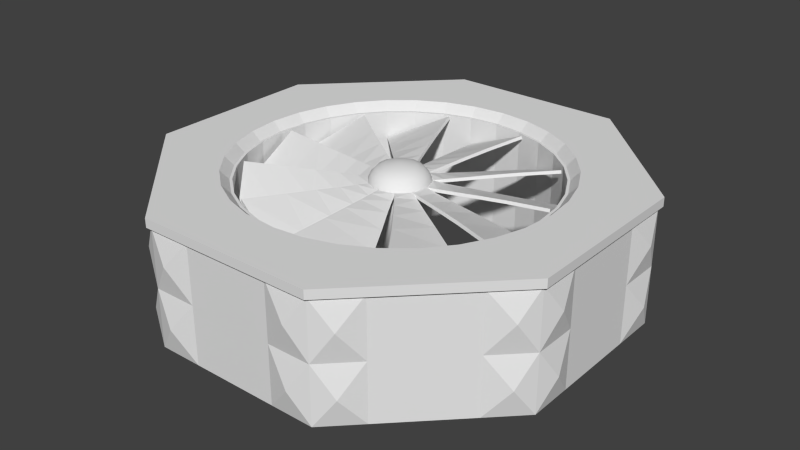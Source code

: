 # Source: BigFanThing.blend  (saved by Blender 2.75.0; exported with 4.5.12 LTS)
import bpy
from mathutils import Matrix  # noqa: F401  (used for matrix-valued properties, if any)

bpy.ops.wm.read_factory_settings(use_empty=True)
scene = bpy.context.scene
scene.name = 'Scene'

# ---- collections
col_collection_2 = bpy.data.collections.new('Collection 2'); scene.collection.children.link(col_collection_2)

# ---- world
world_world = bpy.data.worlds.new('World'); scene.world = world_world
world_world.color = (0.05088, 0.05088, 0.05088)
world_world.use_sun_shadow = False
world_world.sun_shadow_jitter_overblur = 0.0
world_world.cycles.sampling_method = 'MANUAL'
world_world.cycles.sample_map_resolution = 256

# ---- meshes
me_cylinder_014 = bpy.data.meshes.new('Cylinder.014')
me_cylinder_014.from_pydata([(0.2417, -0.9704, 0.4056), (0.857, -0.5152, 0.4056), (0.5946, -0.804, 0.302), (0.2417, -0.9704, 0.302), (0.9704, 0.2417, -1.5), (0.989, -0.148, -1.5), (0.989, -0.148, 0.4056), (0.857, -0.5152, -1.5), (0.5946, -0.804, -1.5), (0.5946, -0.804, 0.4056), (0.2417, -0.9704, -1.5), (-0.148, -0.989, -1.5), (-0.148, -0.989, 0.4056), (-0.5152, -0.857, -1.5), (-0.804, -0.5946, -1.5), (-0.804, -0.5946, 0.4056), (-0.9704, -0.2417, -1.5), (-0.9704, -0.2417, 0.4056), (-0.989, 0.148, -1.5), (-0.857, 0.5152, 0.4056), (-0.857, 0.5152, -1.5), (-0.5946, 0.804, -1.5), (-0.5946, 0.804, 0.4056), (-0.2417, 0.9704, -1.5), (-0.2417, 0.9704, 0.4056), (0.148, 0.989, -1.5), (0.5152, 0.857, -1.5), (0.5152, 0.857, 0.4056), (0.804, 0.5946, -1.5), (0.8778, 0.2186, 0.6388), (0.8946, -0.1339, 0.6388), (0.7753, -0.4661, 0.6388), (0.5379, -0.7273, 0.6388), (0.2186, -0.8778, 0.6388), (-0.1339, -0.8946, 0.6388), (-0.4661, -0.7753, 0.6388), (-0.7273, -0.5379, 0.6388), (-0.8778, -0.2186, 0.6388), (-0.8946, 0.1339, 0.6388), (-0.7753, 0.4661, 0.6388), (-0.5379, 0.7273, 0.6388), (-0.2186, 0.8778, 0.6388), (0.1339, 0.8946, 0.6388), (0.4661, 0.7753, 0.6388), (0.7273, 0.5379, 0.6388), (0.73, 0.1818, 0.7998), (0.7441, -0.1114, 0.7998), (0.6448, -0.3876, 0.7998), (0.4474, -0.6049, 0.7998), (0.1818, -0.73, 0.7998), (-0.1114, -0.7441, 0.7998), (-0.3876, -0.6448, 0.7998), (-0.6049, -0.4474, 0.7998), (-0.73, -0.1818, 0.7998), (-0.7441, 0.1114, 0.7998), (-0.6448, 0.3876, 0.7998), (-0.4474, 0.6049, 0.7998), (-0.1818, 0.73, 0.7998), (0.1114, 0.7441, 0.7998), (0.3876, 0.6448, 0.7998), (0.6049, 0.4474, 0.7998), (0.4776, 0.119, 0.9211), (0.4868, -0.07287, 0.9211), (0.4219, -0.2536, 0.9211), (0.2927, -0.3957, 0.9211), (0.119, -0.4776, 0.9211), (-0.07287, -0.4868, 0.9211), (-0.2536, -0.4219, 0.9211), (-0.3957, -0.2927, 0.9211), (-0.4776, -0.119, 0.9211), (-0.4868, 0.07287, 0.9211), (-0.4219, 0.2536, 0.9211), (-0.2927, 0.3957, 0.9211), (-0.119, 0.4776, 0.9211), (0.07287, 0.4868, 0.9211), (0.2536, 0.4219, 0.9211), (0.3957, 0.2927, 0.9211), (3.359e-07, 9.92e-08, 0.9929), (0.804, 0.5946, 0.4056), (0.148, 0.989, 0.4056), (-0.989, 0.148, 0.4056), (-0.5152, -0.857, 0.4056), (0.9704, 0.2417, 0.4056), (0.9704, 0.2417, 0.302), (0.989, -0.148, 0.302), (0.857, -0.5152, 0.302), (-0.148, -0.989, 0.302), (-0.5152, -0.857, 0.302), (-0.804, -0.5946, 0.302), (-0.9704, -0.2417, 0.302), (-0.989, 0.148, 0.302), (-0.857, 0.5152, 0.302), (-0.5946, 0.804, 0.302), (-0.2417, 0.9704, 0.302), (0.148, 0.989, 0.302), (0.5152, 0.857, 0.302), (0.804, 0.5946, 0.302)], [], [(4, 5, 7, 8, 10, 11, 13, 14, 16, 18, 20, 21, 23, 25, 26, 28), (35, 34, 50, 51), (15, 81, 35, 36), (82, 78, 44, 29), (12, 0, 33, 34), (27, 79, 42, 43), (9, 1, 31, 32), (24, 22, 40, 41), (6, 82, 29, 30), (19, 80, 38, 39), (17, 15, 36, 37), (81, 12, 34, 35), (78, 27, 43, 44), (0, 9, 32, 33), (79, 24, 41, 42), (1, 6, 30, 31), (22, 19, 39, 40), (80, 17, 37, 38), (42, 41, 57, 58), (36, 35, 51, 52), (43, 42, 58, 59), (30, 29, 45, 46), (37, 36, 52, 53), (44, 43, 59, 60), (31, 30, 46, 47), (38, 37, 53, 54), (29, 44, 60, 45), (32, 31, 47, 48), (39, 38, 54, 55), (33, 32, 48, 49), (40, 39, 55, 56), (34, 33, 49, 50), (41, 40, 56, 57), (70, 69, 77), (46, 45, 61, 62), (53, 52, 68, 69), (60, 59, 75, 76), (47, 46, 62, 63), (54, 53, 69, 70), (45, 60, 76, 61), (48, 47, 63, 64), (55, 54, 70, 71), (49, 48, 64, 65), (56, 55, 71, 72), (50, 49, 65, 66), (57, 56, 72, 73), (51, 50, 66, 67), (58, 57, 73, 74), (52, 51, 67, 68), (59, 58, 74, 75), (61, 76, 77), (64, 63, 77), (71, 70, 77), (65, 64, 77), (72, 71, 77), (66, 65, 77), (73, 72, 77), (67, 66, 77), (74, 73, 77), (68, 67, 77), (75, 74, 77), (62, 61, 77), (69, 68, 77), (76, 75, 77), (63, 62, 77), (3, 0, 12, 86), (86, 12, 81, 87), (87, 81, 15, 88), (88, 15, 17, 89), (89, 17, 80, 90), (90, 80, 19, 91), (91, 19, 22, 92), (92, 22, 24, 93), (93, 24, 79, 94), (94, 79, 27, 95), (95, 27, 78, 96), (96, 78, 82, 83), (4, 83, 84, 5), (28, 96, 83, 4), (26, 95, 96, 28), (25, 94, 95, 26), (23, 93, 94, 25), (21, 92, 93, 23), (20, 91, 92, 21), (18, 90, 91, 20), (16, 89, 90, 18), (14, 88, 89, 16), (13, 87, 88, 14), (11, 86, 87, 13), (10, 3, 86, 11), (8, 2, 3, 10), (7, 85, 2, 8), (5, 84, 85, 7), (85, 84, 83, 82, 6, 1), (3, 2, 9, 0), (85, 1, 9, 2)])
me_cylinder_014.polygons.foreach_set('use_smooth', [True] * 96)
_uv = me_cylinder_014.uv_layers.new(name='UVMap')
_uv.uv.foreach_set('vector', [0.0, 0.2007, 0.02201, 0.1172, 0.07012, 0.04971, 0.137, 0.008556, 0.2125, 0.0, 0.285, 0.02534, 0.3437, 0.08072, 0.3794, 0.1577, 0.3869, 0.2446, 0.3648, 0.3281, 0.3167, 0.3956, 0.2498, 0.4367, 0.1744, 0.4453, 0.1018, 0.42, 0.04318, 0.3646, 0.007433, 0.2876, 0.6669, 0.7525, 0.6604, 0.7147, 0.6973, 0.7105, 0.7024, 0.7401, 0.9023, 0.4479, 0.9339, 0.4501, 0.9189, 0.4976, 0.8911, 0.4956, 0.1418, 0.8907, 0.1793, 0.8915, 0.1727, 0.9395, 0.1398, 0.9388, 0.5935, 0.0536, 0.5561, 0.05437, 0.5538, 0.006375, 0.5866, 0.005699, 0.3869, 0.9501, 0.4185, 0.9479, 0.4297, 0.9956, 0.4019, 0.9976, 0.4455, 0.05209, 0.4138, 0.0499, 0.4289, 0.002449, 0.4567, 0.004374, 0.5292, 0.9456, 0.5666, 0.9464, 0.5597, 0.9943, 0.5269, 0.9936, 0.06644, 0.8916, 0.1037, 0.8907, 0.1063, 0.9389, 0.07361, 0.9396, 0.6873, 0.4501, 0.719, 0.4479, 0.7302, 0.4956, 0.7024, 0.4976, 0.8297, 0.4456, 0.8671, 0.4464, 0.8602, 0.4943, 0.8274, 0.4936, 0.6604, 0.0499, 0.6287, 0.05209, 0.6175, 0.004374, 0.6453, 0.002449, 0.2146, 0.893, 0.2466, 0.8953, 0.2318, 0.9429, 0.2037, 0.9409, 0.518, 0.05437, 0.4807, 0.0536, 0.4876, 0.005699, 0.5204, 0.006375, 0.4537, 0.9464, 0.4911, 0.9456, 0.4934, 0.9936, 0.4606, 0.9943, 5.792e-08, 0.8956, 0.03142, 0.8933, 0.04286, 0.9411, 0.01528, 0.9431, 0.6018, 0.9479, 0.6335, 0.9501, 0.6184, 0.9976, 0.5906, 0.9956, 0.7542, 0.4464, 0.7916, 0.4456, 0.7939, 0.4936, 0.7611, 0.4943, 1.0, 0.7147, 0.9935, 0.7525, 0.958, 0.7401, 0.9631, 0.7105, 0.6983, 0.82, 0.6797, 0.788, 0.7124, 0.7679, 0.727, 0.793, 0.9935, 0.6384, 1.0, 0.6762, 0.9631, 0.6804, 0.958, 0.6508, 0.8469, 0.5, 0.8797, 0.5075, 0.869, 0.5484, 0.8433, 0.5425, 0.7498, 0.8687, 0.722, 0.8473, 0.7455, 0.8143, 0.7673, 0.831, 0.9621, 0.5709, 0.9807, 0.6029, 0.9479, 0.623, 0.9334, 0.598, 0.7807, 0.5075, 0.8135, 0.5, 0.8171, 0.5425, 0.7914, 0.5484, 0.8135, 0.8909, 0.7807, 0.8834, 0.7914, 0.8425, 0.8171, 0.8484, 0.9106, 0.5222, 0.9384, 0.5436, 0.9149, 0.5767, 0.8931, 0.5599, 0.722, 0.5436, 0.7498, 0.5222, 0.7673, 0.5599, 0.7455, 0.5767, 0.8797, 0.8834, 0.8469, 0.8909, 0.8433, 0.8484, 0.869, 0.8425, 0.6797, 0.6029, 0.6983, 0.5709, 0.727, 0.598, 0.7124, 0.623, 0.9384, 0.8473, 0.9106, 0.8687, 0.8931, 0.831, 0.9149, 0.8143, 0.6604, 0.6762, 0.6669, 0.6384, 0.7024, 0.6508, 0.6973, 0.6804, 0.9807, 0.788, 0.9621, 0.82, 0.9334, 0.793, 0.9479, 0.7679, 0.8229, 0.7803, 0.8087, 0.777, 0.8302, 0.6955, 0.8433, 0.5425, 0.869, 0.5484, 0.8517, 0.6139, 0.8375, 0.6106, 0.7673, 0.831, 0.7455, 0.8143, 0.7832, 0.7613, 0.7953, 0.7706, 0.9334, 0.598, 0.9479, 0.623, 0.8955, 0.6553, 0.8874, 0.6414, 0.7914, 0.5484, 0.8171, 0.5425, 0.8229, 0.6106, 0.8087, 0.6139, 0.8171, 0.8484, 0.7914, 0.8425, 0.8087, 0.777, 0.8229, 0.7803, 0.8931, 0.5599, 0.9149, 0.5767, 0.8772, 0.6296, 0.8651, 0.6203, 0.7455, 0.5767, 0.7673, 0.5599, 0.7953, 0.6203, 0.7832, 0.6296, 0.869, 0.8425, 0.8433, 0.8484, 0.8375, 0.7803, 0.8517, 0.777, 0.7124, 0.623, 0.727, 0.598, 0.773, 0.6414, 0.7649, 0.6553, 0.9149, 0.8143, 0.8931, 0.831, 0.8651, 0.7706, 0.8772, 0.7613, 0.6973, 0.6804, 0.7024, 0.6508, 0.7593, 0.6707, 0.7565, 0.6871, 0.9479, 0.7679, 0.9334, 0.793, 0.8874, 0.7495, 0.8955, 0.7356, 0.7024, 0.7401, 0.6973, 0.7105, 0.7565, 0.7038, 0.7593, 0.7202, 0.9631, 0.7105, 0.958, 0.7401, 0.9011, 0.7202, 0.9039, 0.7038, 0.727, 0.793, 0.7124, 0.7679, 0.7649, 0.7356, 0.773, 0.7495, 0.958, 0.6508, 0.9631, 0.6804, 0.9039, 0.6871, 0.9011, 0.6707, 0.8651, 0.6203, 0.8772, 0.6296, 0.8302, 0.6955, 0.7832, 0.6296, 0.7953, 0.6203, 0.8302, 0.6955, 0.8517, 0.777, 0.8375, 0.7803, 0.8302, 0.6955, 0.7649, 0.6553, 0.773, 0.6414, 0.8302, 0.6955, 0.8772, 0.7613, 0.8651, 0.7706, 0.8302, 0.6955, 0.7565, 0.6871, 0.7593, 0.6707, 0.8302, 0.6955, 0.8955, 0.7356, 0.8874, 0.7495, 0.8302, 0.6955, 0.7593, 0.7202, 0.7565, 0.7038, 0.8302, 0.6955, 0.9039, 0.7038, 0.9011, 0.7202, 0.8302, 0.6955, 0.773, 0.7495, 0.7649, 0.7356, 0.8302, 0.6955, 0.9011, 0.6707, 0.9039, 0.6871, 0.8302, 0.6955, 0.8375, 0.6106, 0.8517, 0.6139, 0.8302, 0.6955, 0.7953, 0.7706, 0.7832, 0.7613, 0.8302, 0.6955, 0.8874, 0.6414, 0.8955, 0.6553, 0.8302, 0.6955, 0.8087, 0.6139, 0.8229, 0.6106, 0.8302, 0.6955, 0.5561, 0.09841, 0.5561, 0.07533, 0.5935, 0.07456, 0.5935, 0.09764, 0.6287, 0.09613, 0.6287, 0.07305, 0.6604, 0.07086, 0.6604, 0.09394, 0.9339, 0.4061, 0.9339, 0.4291, 0.9023, 0.4269, 0.9023, 0.4039, 0.8671, 0.4024, 0.8671, 0.4254, 0.8297, 0.4247, 0.8297, 0.4016, 0.7916, 0.4016, 0.7916, 0.4247, 0.7542, 0.4254, 0.7542, 0.4024, 0.719, 0.4039, 0.719, 0.4269, 0.6873, 0.4291, 0.6873, 0.4061, 0.6335, 0.9061, 0.6335, 0.9291, 0.6018, 0.9269, 0.6018, 0.9039, 0.5666, 0.9024, 0.5666, 0.9254, 0.5292, 0.9247, 0.5292, 0.9016, 0.4911, 0.9016, 0.4911, 0.9247, 0.4537, 0.9254, 0.4537, 0.9024, 0.4185, 0.9039, 0.4185, 0.9269, 0.3869, 0.9291, 0.3869, 0.9061, 0.2466, 0.8513, 0.2466, 0.8743, 0.2146, 0.8721, 0.2146, 0.849, 0.1793, 0.8474, 0.1793, 0.8705, 0.1418, 0.8697, 0.1418, 0.8467, 0.1037, 0.4453, 0.1037, 0.8467, 0.06644, 0.8476, 0.06644, 0.4462, 0.1793, 0.4461, 0.1793, 0.8474, 0.1418, 0.8467, 0.1418, 0.4453, 0.2466, 0.4499, 0.2466, 0.8513, 0.2146, 0.849, 0.2146, 0.4476, 0.4185, 0.5023, 0.4185, 0.9039, 0.3869, 0.9061, 0.3869, 0.5045, 0.4911, 0.5, 0.4911, 0.9016, 0.4537, 0.9024, 0.4537, 0.5008, 0.5666, 0.5008, 0.5666, 0.9024, 0.5292, 0.9016, 0.5292, 0.5, 0.6335, 0.5045, 0.6335, 0.9061, 0.6018, 0.9039, 0.6018, 0.5023, 0.719, 0.00228, 0.719, 0.4039, 0.6873, 0.4061, 0.6873, 0.004472, 0.7916, 0.0, 0.7916, 0.4016, 0.7542, 0.4024, 0.7542, 0.0007698, 0.8671, 0.0007697, 0.8671, 0.4024, 0.8297, 0.4016, 0.8297, 0.0, 0.9339, 0.004472, 0.9339, 0.4061, 0.9023, 0.4039, 0.9023, 0.00228, 0.6287, 0.4977, 0.6287, 0.09613, 0.6604, 0.09394, 0.6604, 0.4955, 0.5561, 0.5, 0.5561, 0.09841, 0.5935, 0.09764, 0.5935, 0.4992, 0.4807, 0.4992, 0.4807, 0.09764, 0.518, 0.09841, 0.518, 0.5, 0.4138, 0.4955, 0.4138, 0.09394, 0.4455, 0.09613, 0.4455, 0.4977, 0.03142, 0.4479, 0.03142, 0.8492, 4.634e-08, 0.8516, 0.0, 0.4502, 4.634e-08, 0.8516, 0.06644, 0.8476, 0.1037, 0.8467, 0.1037, 0.8698, 0.03142, 0.8723, 5.792e-08, 0.8747, 0.518, 0.09841, 0.4807, 0.09764, 0.4807, 0.07456, 0.518, 0.07533, 0.4138, 0.09394, 0.4138, 0.07086, 0.4455, 0.07305, 0.4455, 0.09613])
me_cylinder_014.use_remesh_preserve_volume = False
me_cylinder_014.use_remesh_preserve_attributes = False
me_cylinder_014.use_mirror_vertex_groups = False
me_cylinder_014.update()
me_cylinder_013 = bpy.data.meshes.new('Cylinder.013')
me_cylinder_013.from_pydata([(1.0, 7.55e-08, 0.4056), (0.8315, 0.5556, 0.302), (1.35, 0.05737, 0.4257), (1.151, 0.7156, 0.3219), (1.157, 0.6943, 0.22), (1.357, 0.03602, 0.3238), (1.913, 0.1408, 0.4568), (1.676, 1.011, 0.2265), (1.688, 0.9879, 0.1263), (1.925, 0.1176, 0.3566), (2.667, 0.2429, 0.5085), (2.388, 1.435, 0.0844), (2.396, 1.402, -0.01346), (2.675, 0.21, 0.4106), (3.608, 0.3649, 0.5614), (3.291, 1.95, -0.08395), (3.3, 1.91, -0.1791), (3.617, 0.325, 0.4663), (4.938, 0.4995, 0.6233), (4.331, 2.564, -0.283), (4.341, 2.524, -0.3781), (4.947, 0.4597, 0.5282), (0.8315, 0.5556, 0.4056), (1.0, 7.451e-08, 0.302), (0.8296, 0.5584, 0.4056), (0.3795, 0.9252, 0.302), (1.088, 0.8015, 0.4257), (0.5548, 1.236, 0.3219), (0.5721, 1.222, 0.22), (1.105, 0.7875, 0.3238), (1.508, 1.185, 0.4568), (0.826, 1.775, 0.2265), (0.849, 1.762, 0.1263), (1.531, 1.172, 0.3566), (2.077, 1.691, 0.5085), (1.18, 2.524, 0.0844), (1.205, 2.501, -0.01346), (2.102, 1.668, 0.4106), (2.789, 2.317, 0.5614), (1.641, 3.455, -0.08395), (1.671, 3.427, -0.1791), (2.819, 2.289, 0.4663), (3.817, 3.172, 0.6233), (2.161, 4.545, -0.283), (2.192, 4.517, -0.3781), (3.848, 3.144, 0.5282), (0.3795, 0.9252, 0.4056), (0.8296, 0.5584, 0.302), (0.3764, 0.9265, 0.4056), (-0.2018, 0.9794, 0.302), (0.4551, 1.273, 0.4257), (-0.23, 1.335, 0.3219), (-0.2077, 1.333, 0.22), (0.4773, 1.27, 0.3238), (0.5895, 1.825, 0.4568), (-0.3058, 1.934, 0.2265), (-0.2798, 1.936, 0.1263), (0.6156, 1.827, 0.3566), (0.7787, 2.562, 0.5085), (-0.4307, 2.753, 0.0844), (-0.3972, 2.748, -0.01346), (0.8123, 2.557, 0.4106), (1.02, 3.48, 0.5614), (-0.5679, 3.783, -0.08395), (-0.5274, 3.776, -0.1791), (1.06, 3.473, 0.4663), (1.396, 4.763, 0.6233), (-0.7449, 4.977, -0.283), (-0.7044, 4.971, -0.3781), (1.436, 4.757, 0.5282), (-0.2018, 0.9794, 0.4056), (0.3764, 0.9265, 0.302), (-0.2043, 0.9789, 0.4056), (-0.7137, 0.7004, 0.302), (-0.2043, 0.9789, 0.302), (-0.332, 1.31, 0.4257), (-0.9356, 0.9801, 0.3219), (-0.916, 0.9908, 0.22), (-0.3124, 1.321, 0.3238), (-0.5286, 1.844, 0.4568), (-1.332, 1.434, 0.2265), (-1.312, 1.451, 0.1263), (-0.5083, 1.86, 0.3566), (-0.7826, 2.561, 0.5085), (-1.893, 2.045, 0.0844), (-1.862, 2.059, -0.01346), (-0.7521, 2.576, 0.4106), (-1.094, 3.457, 0.5614), (-2.581, 2.823, -0.08395), (-2.544, 2.84, -0.1791), (-1.057, 3.474, 0.4663), (-1.498, 4.732, 0.6233), (-3.394, 3.716, -0.283), (-3.357, 3.733, -0.3781), (-1.461, 4.749, 0.5282), (-0.7137, 0.7004, 0.4056), (-0.6967, 0.7173, 0.4056), (-0.9778, 0.2093, 0.302), (-0.6967, 0.7173, 0.302), (-0.9819, 0.9286, 0.4257), (-1.315, 0.3267, 0.3219), (-1.304, 0.3462, 0.22), (-0.9711, 0.9481, 0.3238), (-1.434, 1.274, 0.4568), (-1.893, 0.498, 0.2265), (-1.885, 0.5228, 0.1263), (-1.425, 1.299, 0.3566), (-2.032, 1.744, 0.5085), (-2.693, 0.7131, 0.0844), (-2.675, 0.7419, -0.01346), (-2.014, 1.773, 0.4106), (-2.775, 2.334, 0.5614), (-3.691, 1.002, -0.08395), (-3.669, 1.036, -0.1791), (-2.753, 2.368, 0.4663), (-3.799, 3.194, 0.6233), (-4.857, 1.321, -0.283), (-4.835, 1.355, -0.3781), (-3.777, 3.229, 0.5282), (-0.9778, 0.2093, 0.4056), (-0.975, 0.2223, 0.4056), (-0.9342, -0.3569, 0.302), (-0.975, 0.2223, 0.302), (-1.329, 0.2442, 0.4257), (-1.281, -0.442, 0.3219), (-1.282, -0.4198, 0.22), (-1.331, 0.2664, 0.3238), (-1.896, 0.2879, 0.4568), (-1.859, -0.6133, 0.2265), (-1.866, -0.5879, 0.1263), (-1.903, 0.3132, 0.3566), (-2.654, 0.3559, 0.5085), (-2.647, -0.8684, 0.0844), (-2.648, -0.8345, -0.01346), (-2.655, 0.3898, 0.4106), (-3.598, 0.4461, 0.5614), (-3.642, -1.17, -0.08395), (-3.642, -1.129, -0.1791), (-3.599, 0.487, 0.4663), (-4.925, 0.6105, 0.6233), (-4.793, -1.537, -0.283), (-4.793, -1.496, -0.3781), (-4.926, 0.6514, 0.5282), (-0.9342, -0.3569, 0.4056), (-0.9439, -0.3302, 0.4056), (-0.6014, -0.799, 0.4056), (-0.6014, -0.799, 0.302), (-1.256, -0.5, 0.4257), (-0.8497, -1.055, 0.3219), (-0.8628, -1.037, 0.22), (-1.269, -0.482, 0.3238), (-1.759, -0.7646, 0.4568), (-1.248, -1.508, 0.2265), (-1.267, -1.49, 0.1263), (-1.778, -0.7466, 0.3566), (-2.437, -1.11, 0.5085), (-1.78, -2.143, 0.0844), (-1.799, -2.115, -0.01346), (-2.456, -1.082, 0.4106), (-3.285, -1.536, 0.5614), (-2.462, -2.927, -0.08395), (-2.484, -2.893, -0.1791), (-3.307, -1.501, 0.4663), (-4.496, -2.102, 0.6233), (-3.242, -3.85, -0.283), (-3.264, -3.815, -0.3781), (-4.518, -2.068, 0.5282), (-0.9439, -0.3302, 0.302), (-0.6178, -0.7864, 0.4056), (-0.07676, -0.997, 0.302), (-0.789, -1.097, 0.4257), (-0.148, -1.347, 0.3219), (-0.1688, -1.339, 0.22), (-0.8098, -1.089, 0.3238), (-1.071, -1.591, 0.4568), (-0.2404, -1.943, 0.2265), (-0.2661, -1.938, 0.1263), (-1.097, -1.586, 0.3566), (-1.456, -2.247, 0.5085), (-0.3467, -2.764, 0.0844), (-0.3777, -2.751, -0.01346), (-1.487, -2.233, 0.4106), (-1.942, -3.062, 0.5614), (-0.4995, -3.792, -0.08395), (-0.5367, -3.775, -0.1791), (-1.979, -3.045, 0.4663), (-2.658, -4.192, 0.6233), (-0.6596, -4.989, -0.283), (-0.6969, -4.972, -0.3781), (-2.695, -4.174, 0.5282), (-0.07676, -0.997, 0.4056), (-0.6178, -0.7864, 0.302), (-0.1036, -0.9946, 0.4056), (0.4665, -0.8845, 0.302), (-0.08279, -1.349, 0.4257), (0.5926, -1.218, 0.3219), (0.5707, -1.223, 0.22), (-0.1047, -1.353, 0.3238), (-0.05807, -1.917, 0.4568), (0.8321, -1.772, 0.2265), (0.8077, -1.782, 0.1263), (-0.08243, -1.927, 0.3566), (-0.0346, -2.678, 0.5085), (1.18, -2.524, 0.0844), (1.146, -2.529, -0.01346), (-0.06817, -2.682, 0.4106), (-0.01073, -3.626, 0.5614), (1.599, -3.475, -0.08395), (1.558, -3.48, -0.1791), (-0.05136, -3.631, 0.4663), (-0.01459, -4.963, 0.6233), (2.101, -4.573, -0.283), (2.061, -4.579, -0.3781), (-0.05522, -4.968, 0.5282), (0.4665, -0.8845, 0.4056), (-0.1036, -0.9946, 0.302), (0.8443, -0.5358, 0.4056), (0.9997, 0.02353, 0.302), (1.171, -0.6751, 0.4257), (1.355, -0.0123, 0.3219), (1.349, -0.03379, 0.22), (1.165, -0.6966, 0.3238), (1.69, -0.9061, 0.4568), (1.957, -0.04455, 0.2265), (1.955, -0.0706, 0.1263), (1.688, -0.9321, 0.3566), (2.382, -1.224, 0.5085), (2.785, -0.06799, 0.0844), (2.775, -0.1001, -0.01346), (2.371, -1.256, 0.4106), (3.241, -1.625, 0.5614), (3.823, -0.117, -0.08395), (3.81, -0.1557, -0.1791), (3.228, -1.664, 0.4663), (4.437, -2.224, 0.6233), (5.03, -0.1564, -0.283), (5.017, -0.1951, -0.3781), (4.423, -2.263, 0.5282), (0.9997, 0.02353, 0.4056), (0.8443, -0.5358, 0.302), (0.4264, -0.9046, 0.4056), (0.857, -0.5152, 0.302), (0.6276, -1.197, 0.4257), (1.138, -0.7356, 0.3219), (1.121, -0.7506, 0.22), (0.611, -1.212, 0.3238), (0.9429, -1.67, 0.4568), (1.629, -1.085, 0.2265), (1.613, -1.106, 0.1263), (0.927, -1.691, 0.3566), (1.357, -2.309, 0.5085), (2.316, -1.548, 0.0844), (2.29, -1.57, -0.01346), (1.33, -2.33, 0.4106), (1.868, -3.108, 0.5614), (3.167, -2.145, -0.08395), (3.135, -2.171, -0.1791), (1.836, -3.133, 0.4663), (2.557, -4.254, 0.6233), (4.165, -2.825, -0.283), (4.133, -2.85, -0.3781), (2.525, -4.279, 0.5282), (0.857, -0.5152, 0.4056), (0.4264, -0.9046, 0.302)], [], [(2, 5, 9, 6), (0, 23, 5, 2), (23, 1, 4, 5), (1, 22, 3, 4), (22, 0, 2, 3), (9, 8, 12, 13), (3, 2, 6, 7), (4, 3, 7, 8), (5, 4, 8, 9), (13, 12, 16, 17), (12, 11, 15, 16), (11, 10, 14, 15), (6, 9, 13, 10), (7, 6, 10, 11), (8, 7, 11, 12), (14, 17, 21, 18), (10, 13, 17, 14), (20, 19, 18, 21), (15, 14, 18, 19), (16, 15, 19, 20), (17, 16, 20, 21), (26, 29, 33, 30), (24, 47, 29, 26), (47, 25, 28, 29), (25, 46, 27, 28), (46, 24, 26, 27), (33, 32, 36, 37), (27, 26, 30, 31), (28, 27, 31, 32), (29, 28, 32, 33), (37, 36, 40, 41), (36, 35, 39, 40), (35, 34, 38, 39), (30, 33, 37, 34), (31, 30, 34, 35), (32, 31, 35, 36), (38, 41, 45, 42), (34, 37, 41, 38), (44, 43, 42, 45), (39, 38, 42, 43), (40, 39, 43, 44), (41, 40, 44, 45), (50, 53, 57, 54), (48, 71, 53, 50), (71, 49, 52, 53), (49, 70, 51, 52), (70, 48, 50, 51), (57, 56, 60, 61), (51, 50, 54, 55), (52, 51, 55, 56), (53, 52, 56, 57), (61, 60, 64, 65), (60, 59, 63, 64), (59, 58, 62, 63), (54, 57, 61, 58), (55, 54, 58, 59), (56, 55, 59, 60), (62, 65, 69, 66), (58, 61, 65, 62), (68, 67, 66, 69), (63, 62, 66, 67), (64, 63, 67, 68), (65, 64, 68, 69), (75, 78, 82, 79), (72, 74, 78, 75), (74, 73, 77, 78), (73, 95, 76, 77), (95, 72, 75, 76), (82, 81, 85, 86), (76, 75, 79, 80), (77, 76, 80, 81), (78, 77, 81, 82), (86, 85, 89, 90), (85, 84, 88, 89), (84, 83, 87, 88), (79, 82, 86, 83), (80, 79, 83, 84), (81, 80, 84, 85), (87, 90, 94, 91), (83, 86, 90, 87), (93, 92, 91, 94), (88, 87, 91, 92), (89, 88, 92, 93), (90, 89, 93, 94), (99, 102, 106, 103), (96, 98, 102, 99), (98, 97, 101, 102), (97, 119, 100, 101), (119, 96, 99, 100), (106, 105, 109, 110), (100, 99, 103, 104), (101, 100, 104, 105), (102, 101, 105, 106), (110, 109, 113, 114), (109, 108, 112, 113), (108, 107, 111, 112), (103, 106, 110, 107), (104, 103, 107, 108), (105, 104, 108, 109), (111, 114, 118, 115), (107, 110, 114, 111), (117, 116, 115, 118), (112, 111, 115, 116), (113, 112, 116, 117), (114, 113, 117, 118), (123, 126, 130, 127), (120, 122, 126, 123), (122, 121, 125, 126), (121, 143, 124, 125), (143, 120, 123, 124), (130, 129, 133, 134), (124, 123, 127, 128), (125, 124, 128, 129), (126, 125, 129, 130), (134, 133, 137, 138), (133, 132, 136, 137), (132, 131, 135, 136), (127, 130, 134, 131), (128, 127, 131, 132), (129, 128, 132, 133), (135, 138, 142, 139), (131, 134, 138, 135), (141, 140, 139, 142), (136, 135, 139, 140), (137, 136, 140, 141), (138, 137, 141, 142), (147, 150, 154, 151), (144, 167, 150, 147), (167, 146, 149, 150), (146, 145, 148, 149), (145, 144, 147, 148), (154, 153, 157, 158), (148, 147, 151, 152), (149, 148, 152, 153), (150, 149, 153, 154), (158, 157, 161, 162), (157, 156, 160, 161), (156, 155, 159, 160), (151, 154, 158, 155), (152, 151, 155, 156), (153, 152, 156, 157), (159, 162, 166, 163), (155, 158, 162, 159), (165, 164, 163, 166), (160, 159, 163, 164), (161, 160, 164, 165), (162, 161, 165, 166), (170, 173, 177, 174), (168, 191, 173, 170), (191, 169, 172, 173), (169, 190, 171, 172), (190, 168, 170, 171), (177, 176, 180, 181), (171, 170, 174, 175), (172, 171, 175, 176), (173, 172, 176, 177), (181, 180, 184, 185), (180, 179, 183, 184), (179, 178, 182, 183), (174, 177, 181, 178), (175, 174, 178, 179), (176, 175, 179, 180), (182, 185, 189, 186), (178, 181, 185, 182), (188, 187, 186, 189), (183, 182, 186, 187), (184, 183, 187, 188), (185, 184, 188, 189), (194, 197, 201, 198), (192, 215, 197, 194), (215, 193, 196, 197), (193, 214, 195, 196), (214, 192, 194, 195), (201, 200, 204, 205), (195, 194, 198, 199), (196, 195, 199, 200), (197, 196, 200, 201), (205, 204, 208, 209), (204, 203, 207, 208), (203, 202, 206, 207), (198, 201, 205, 202), (199, 198, 202, 203), (200, 199, 203, 204), (206, 209, 213, 210), (202, 205, 209, 206), (212, 211, 210, 213), (207, 206, 210, 211), (208, 207, 211, 212), (209, 208, 212, 213), (218, 221, 225, 222), (216, 239, 221, 218), (239, 217, 220, 221), (217, 238, 219, 220), (238, 216, 218, 219), (225, 224, 228, 229), (219, 218, 222, 223), (220, 219, 223, 224), (221, 220, 224, 225), (229, 228, 232, 233), (228, 227, 231, 232), (227, 226, 230, 231), (222, 225, 229, 226), (223, 222, 226, 227), (224, 223, 227, 228), (230, 233, 237, 234), (226, 229, 233, 230), (236, 235, 234, 237), (231, 230, 234, 235), (232, 231, 235, 236), (233, 232, 236, 237), (242, 245, 249, 246), (240, 263, 245, 242), (263, 241, 244, 245), (241, 262, 243, 244), (262, 240, 242, 243), (249, 248, 252, 253), (243, 242, 246, 247), (244, 243, 247, 248), (245, 244, 248, 249), (253, 252, 256, 257), (252, 251, 255, 256), (251, 250, 254, 255), (246, 249, 253, 250), (247, 246, 250, 251), (248, 247, 251, 252), (254, 257, 261, 258), (250, 253, 257, 254), (260, 259, 258, 261), (255, 254, 258, 259), (256, 255, 259, 260), (257, 256, 260, 261)])
_uv = me_cylinder_013.uv_layers.new(name='UVMap')
_uv.uv.foreach_set('vector', [0.1671, 0.7638, 0.1737, 0.7642, 0.1736, 0.7863, 0.1671, 0.7856, 0.1672, 0.7505, 0.1738, 0.7497, 0.1737, 0.7642, 0.1671, 0.7638, 0.8013, 0.004783, 0.8135, 0.007335, 0.8089, 0.02801, 0.7944, 0.02523, 0.957, 0.5016, 0.9635, 0.5006, 0.962, 0.523, 0.9555, 0.5238, 0.5286, 0.5049, 0.541, 0.5069, 0.5379, 0.5283, 0.5233, 0.5259, 0.7847, 0.05934, 0.8028, 0.06335, 0.7988, 0.1103, 0.7735, 0.1043, 0.5233, 0.5259, 0.5379, 0.5283, 0.5334, 0.5633, 0.5148, 0.5611, 0.9555, 0.5238, 0.962, 0.523, 0.9625, 0.5605, 0.9561, 0.5615, 0.7944, 0.02523, 0.8089, 0.02801, 0.8028, 0.06335, 0.7847, 0.05934, 0.7735, 0.1043, 0.7988, 0.1103, 0.7912, 0.1697, 0.7581, 0.1609, 0.9561, 0.6126, 0.9625, 0.6121, 0.963, 0.6767, 0.9568, 0.677, 0.4993, 0.6072, 0.5255, 0.6097, 0.5171, 0.6682, 0.4823, 0.6659, 0.1671, 0.7856, 0.1736, 0.7863, 0.1729, 0.8162, 0.1664, 0.8152, 0.5148, 0.5611, 0.5334, 0.5633, 0.5255, 0.6097, 0.4993, 0.6072, 0.9561, 0.5615, 0.9625, 0.5605, 0.9625, 0.6121, 0.9561, 0.6126, 0.1664, 0.8523, 0.1727, 0.8536, 0.1738, 0.9075, 0.1674, 0.9062, 0.1664, 0.8152, 0.1729, 0.8162, 0.1727, 0.8536, 0.1664, 0.8523, 0.2277, 0.7956, 0.2337, 0.7965, 0.2351, 0.8407, 0.2291, 0.8397, 0.4823, 0.6659, 0.5171, 0.6682, 0.5066, 0.7507, 0.4615, 0.7431, 0.9568, 0.677, 0.963, 0.6767, 0.9635, 0.7518, 0.9573, 0.7522, 0.7581, 0.1609, 0.7912, 0.1697, 0.7804, 0.2475, 0.7357, 0.2405, 0.9934, 0.02095, 0.9999, 0.02022, 0.9999, 0.05315, 0.9936, 0.05363, 0.9934, 0.0004365, 1.0, 0.0, 0.9999, 0.02022, 0.9934, 0.02095, 0.4051, 0.4943, 0.3927, 0.4964, 0.3885, 0.4756, 0.4032, 0.4729, 0.9647, 0.7457, 0.9713, 0.7446, 0.9699, 0.7638, 0.9635, 0.7654, 0.8002, 0.2548, 0.8126, 0.2568, 0.8095, 0.2782, 0.7949, 0.2758, 0.3984, 0.4379, 0.3798, 0.4408, 0.3643, 0.396, 0.3906, 0.3922, 0.7949, 0.2758, 0.8095, 0.2782, 0.805, 0.3132, 0.7864, 0.311, 0.9635, 0.7654, 0.9699, 0.7638, 0.9704, 0.7947, 0.9642, 0.7966, 0.4032, 0.4729, 0.3885, 0.4756, 0.3798, 0.4408, 0.3984, 0.4379, 0.3906, 0.3922, 0.3643, 0.396, 0.3471, 0.3384, 0.382, 0.3343, 0.9642, 0.8383, 0.9703, 0.8366, 0.9709, 0.8897, 0.9649, 0.8915, 0.7709, 0.357, 0.7971, 0.3596, 0.7887, 0.4181, 0.754, 0.4158, 0.9936, 0.05363, 0.9999, 0.05315, 0.9992, 0.09623, 0.9931, 0.09719, 0.7864, 0.311, 0.805, 0.3132, 0.7971, 0.3596, 0.7709, 0.357, 0.9642, 0.7966, 0.9704, 0.7947, 0.9703, 0.8366, 0.9642, 0.8383, 0.9932, 0.1513, 0.9992, 0.1502, 1.0, 0.2256, 0.994, 0.2267, 0.9931, 0.09719, 0.9992, 0.09623, 0.9992, 0.1502, 0.9932, 0.1513, 0.1973, 0.7963, 0.2038, 0.7961, 0.2041, 0.8438, 0.1976, 0.844, 0.754, 0.4158, 0.7887, 0.4181, 0.7783, 0.5006, 0.7331, 0.493, 0.9649, 0.8915, 0.9709, 0.8897, 0.9713, 0.9509, 0.9653, 0.9527, 0.382, 0.3343, 0.3471, 0.3384, 0.3253, 0.2626, 0.3707, 0.2525, 0.9871, 0.5221, 0.9936, 0.5223, 0.9936, 0.5567, 0.9872, 0.5562, 0.9871, 0.5009, 0.9937, 0.5006, 0.9936, 0.5223, 0.9871, 0.5221, 0.4081, 0.2441, 0.3958, 0.2462, 0.3913, 0.2252, 0.4061, 0.2226, 0.1425, 0.7509, 0.149, 0.7497, 0.1474, 0.7666, 0.1408, 0.7667, 0.8005, 0.5049, 0.8128, 0.5069, 0.8098, 0.5283, 0.7952, 0.5259, 0.4012, 0.1874, 0.3823, 0.1902, 0.3664, 0.1451, 0.3932, 0.1416, 0.7952, 0.5259, 0.8098, 0.5283, 0.8052, 0.5633, 0.7867, 0.561, 0.1408, 0.7667, 0.1474, 0.7666, 0.1478, 0.7957, 0.1414, 0.7958, 0.4061, 0.2226, 0.3913, 0.2252, 0.3823, 0.1902, 0.4012, 0.1874, 0.3932, 0.1416, 0.3664, 0.1451, 0.3487, 0.08715, 0.3843, 0.08347, 0.1415, 0.836, 0.1479, 0.8366, 0.1484, 0.887, 0.1421, 0.8861, 0.7712, 0.6071, 0.7974, 0.6097, 0.789, 0.6682, 0.7543, 0.6658, 0.9872, 0.5562, 0.9936, 0.5567, 0.9929, 0.6023, 0.9867, 0.6019, 0.7867, 0.561, 0.8052, 0.5633, 0.7974, 0.6097, 0.7712, 0.6071, 0.1414, 0.7958, 0.1478, 0.7957, 0.1479, 0.8366, 0.1415, 0.836, 0.9868, 0.659, 0.9928, 0.6594, 0.9937, 0.7403, 0.9877, 0.7398, 0.9867, 0.6019, 0.9929, 0.6023, 0.9928, 0.6594, 0.9868, 0.659, 0.2351, 0.7932, 0.2416, 0.7938, 0.2423, 0.8345, 0.2358, 0.8339, 0.7543, 0.6658, 0.789, 0.6682, 0.7785, 0.7506, 0.7334, 0.743, 0.1421, 0.8861, 0.1484, 0.887, 0.149, 0.9463, 0.1426, 0.9454, 0.3843, 0.08347, 0.3487, 0.08715, 0.3263, 0.01094, 0.3727, 0.001463, 0.9876, 0.7596, 0.9943, 0.7595, 0.9941, 0.7904, 0.9875, 0.7904, 0.9878, 0.7403, 0.9943, 0.7406, 0.9943, 0.7595, 0.9876, 0.7596, 0.128, 0.2441, 0.1158, 0.2463, 0.1112, 0.2251, 0.1259, 0.2225, 0.9588, 0.2507, 0.9653, 0.2496, 0.9639, 0.2718, 0.9575, 0.2724, 0.3922, 0.5051, 0.4045, 0.5071, 0.4015, 0.5285, 0.3868, 0.5261, 0.121, 0.1873, 0.102, 0.1899, 0.08586, 0.1444, 0.1129, 0.1413, 0.3868, 0.5261, 0.4015, 0.5285, 0.3969, 0.5635, 0.3783, 0.5612, 0.9575, 0.2724, 0.9639, 0.2718, 0.9644, 0.3091, 0.9581, 0.31, 0.1259, 0.2225, 0.1112, 0.2251, 0.102, 0.1899, 0.121, 0.1873, 0.1129, 0.1413, 0.08586, 0.1444, 0.06789, 0.08606, 0.1039, 0.08293, 0.9581, 0.3609, 0.9643, 0.3606, 0.9649, 0.425, 0.9588, 0.425, 0.3628, 0.6073, 0.389, 0.6099, 0.3806, 0.6684, 0.3459, 0.666, 0.9875, 0.7904, 0.9941, 0.7904, 0.9933, 0.8307, 0.9868, 0.8312, 0.3783, 0.5612, 0.3969, 0.5635, 0.389, 0.6099, 0.3628, 0.6073, 0.9581, 0.31, 0.9644, 0.3091, 0.9643, 0.3606, 0.9581, 0.3609, 0.9867, 0.8819, 0.9932, 0.8812, 0.9943, 0.9517, 0.9878, 0.9524, 0.9868, 0.8312, 0.9933, 0.8307, 0.9932, 0.8812, 0.9867, 0.8819, 0.1968, 0.8455, 0.1902, 0.8455, 0.1898, 0.7975, 0.1964, 0.7975, 0.3459, 0.666, 0.3806, 0.6684, 0.3702, 0.7508, 0.3251, 0.7431, 0.9588, 0.425, 0.9649, 0.425, 0.9653, 0.4999, 0.9593, 0.5, 0.1039, 0.08293, 0.06789, 0.08606, 0.04519, 0.009351, 0.09216, 0.0006839, 0.9725, 0.5227, 0.9792, 0.5226, 0.979, 0.5579, 0.9724, 0.5576, 0.9727, 0.501, 0.9792, 0.5006, 0.9792, 0.5226, 0.9725, 0.5227, 0.2687, 0.2434, 0.2565, 0.2456, 0.2519, 0.2244, 0.2667, 0.2218, 0.9802, 0.5019, 0.9867, 0.5006, 0.9854, 0.5212, 0.9792, 0.5228, 0.1107, 0.505, 0.123, 0.5071, 0.12, 0.5285, 0.1054, 0.5261, 0.2617, 0.1865, 0.2428, 0.189, 0.2266, 0.1433, 0.2537, 0.1406, 0.1054, 0.5261, 0.12, 0.5285, 0.1154, 0.5635, 0.09687, 0.5612, 0.9792, 0.5228, 0.9854, 0.5212, 0.9859, 0.5549, 0.9799, 0.5568, 0.2667, 0.2218, 0.2519, 0.2244, 0.2428, 0.189, 0.2617, 0.1865, 0.2537, 0.1406, 0.2266, 0.1433, 0.2087, 0.08473, 0.2446, 0.08219, 0.9798, 0.6022, 0.9858, 0.6006, 0.9864, 0.6584, 0.9806, 0.6601, 0.08132, 0.6072, 0.1076, 0.6099, 0.09913, 0.6684, 0.06439, 0.6659, 0.9724, 0.5576, 0.979, 0.5579, 0.9782, 0.6044, 0.9717, 0.6044, 0.09687, 0.5612, 0.1154, 0.5635, 0.1076, 0.6099, 0.08132, 0.6072, 0.9799, 0.5568, 0.9859, 0.5549, 0.9858, 0.6006, 0.9798, 0.6022, 0.9716, 0.6627, 0.978, 0.6627, 0.9792, 0.7449, 0.9727, 0.7449, 0.9717, 0.6044, 0.9782, 0.6044, 0.978, 0.6627, 0.9716, 0.6627, 0.1642, 0.8386, 0.1578, 0.8379, 0.1572, 0.7955, 0.1636, 0.7962, 0.06439, 0.6659, 0.09913, 0.6684, 0.0887, 0.7508, 0.04352, 0.7431, 0.9806, 0.6601, 0.9864, 0.6584, 0.9867, 0.7251, 0.9809, 0.7268, 0.2446, 0.08219, 0.2087, 0.08473, 0.186, 0.007767, 0.2329, 0.0, 0.9725, 0.7638, 0.9792, 0.7635, 0.9789, 0.7924, 0.9723, 0.7923, 0.9728, 0.7462, 0.9792, 0.7449, 0.9792, 0.7635, 0.9725, 0.7638, 0.2671, 0.493, 0.2548, 0.4952, 0.2503, 0.4738, 0.2651, 0.4714, 0.1508, 0.7513, 0.1572, 0.7497, 0.1556, 0.7649, 0.149, 0.7653, 0.2517, 0.504, 0.264, 0.506, 0.261, 0.5274, 0.2463, 0.525, 0.2602, 0.4362, 0.2414, 0.4384, 0.2254, 0.3927, 0.2522, 0.3904, 0.2463, 0.525, 0.261, 0.5274, 0.2564, 0.5624, 0.2378, 0.5601, 0.149, 0.7653, 0.1556, 0.7649, 0.156, 0.791, 0.1494, 0.7914, 0.2651, 0.4714, 0.2503, 0.4738, 0.2414, 0.4384, 0.2602, 0.4362, 0.2522, 0.3904, 0.2254, 0.3927, 0.2078, 0.3339, 0.2434, 0.3321, 0.1495, 0.8277, 0.1561, 0.8279, 0.1566, 0.8732, 0.1501, 0.8726, 0.2222, 0.6062, 0.2485, 0.6088, 0.2401, 0.6673, 0.2053, 0.6649, 0.9723, 0.7923, 0.9789, 0.7924, 0.9782, 0.8311, 0.9715, 0.831, 0.2378, 0.5601, 0.2564, 0.5624, 0.2485, 0.6088, 0.2222, 0.6062, 0.1494, 0.7914, 0.156, 0.791, 0.1561, 0.8279, 0.1495, 0.8277, 0.9714, 0.8792, 0.978, 0.8796, 0.9792, 0.9487, 0.9726, 0.9482, 0.9715, 0.831, 0.9782, 0.8311, 0.978, 0.8796, 0.9714, 0.8792, 0.2192, 0.791, 0.2253, 0.7925, 0.2254, 0.8308, 0.2193, 0.8293, 0.2053, 0.6649, 0.2401, 0.6673, 0.2296, 0.7497, 0.1844, 0.742, 0.1501, 0.8726, 0.1566, 0.8732, 0.1572, 0.9267, 0.1507, 0.926, 0.2434, 0.3321, 0.2078, 0.3339, 0.1855, 0.2569, 0.2318, 0.2501, 0.9881, 0.2604, 0.9945, 0.2602, 0.9946, 0.2955, 0.9882, 0.2954, 0.988, 0.2386, 0.9946, 0.2382, 0.9945, 0.2602, 0.9881, 0.2604, 0.677, 0.7432, 0.6647, 0.7453, 0.6605, 0.7239, 0.6752, 0.7216, 0.9651, 0.5017, 0.9716, 0.5006, 0.9701, 0.5221, 0.9635, 0.5226, 0.6648, 0.2548, 0.6771, 0.2568, 0.6741, 0.2782, 0.6594, 0.2758, 0.6704, 0.6865, 0.6518, 0.6884, 0.6363, 0.6426, 0.6627, 0.6407, 0.6594, 0.2758, 0.6741, 0.2782, 0.6695, 0.3133, 0.6509, 0.311, 0.9635, 0.5226, 0.9701, 0.5221, 0.9705, 0.5584, 0.9641, 0.559, 0.6752, 0.7216, 0.6605, 0.7239, 0.6518, 0.6884, 0.6704, 0.6865, 0.6627, 0.6407, 0.6363, 0.6426, 0.6192, 0.5837, 0.6541, 0.5824, 0.9641, 0.6088, 0.9705, 0.6087, 0.9711, 0.6714, 0.9648, 0.6712, 0.6353, 0.357, 0.6616, 0.3597, 0.6531, 0.4181, 0.6183, 0.4157, 0.9882, 0.2954, 0.9946, 0.2955, 0.9939, 0.342, 0.9878, 0.3422, 0.6509, 0.311, 0.6695, 0.3133, 0.6616, 0.3597, 0.6353, 0.357, 0.9641, 0.559, 0.9705, 0.5584, 0.9705, 0.6087, 0.9641, 0.6088, 0.9879, 0.4005, 0.9938, 0.4003, 0.9946, 0.4823, 0.9887, 0.4825, 0.9878, 0.3422, 0.9939, 0.342, 0.9938, 0.4003, 0.9879, 0.4005, 0.2048, 0.7975, 0.2114, 0.7976, 0.2117, 0.8451, 0.2051, 0.845, 0.6183, 0.4157, 0.6531, 0.4181, 0.6427, 0.5006, 0.5974, 0.4929, 0.9648, 0.6712, 0.9711, 0.6714, 0.9716, 0.7446, 0.9653, 0.7444, 0.6541, 0.5824, 0.6192, 0.5837, 0.5975, 0.5065, 0.6428, 0.5006, 0.6824, 0.7684, 0.6889, 0.769, 0.6889, 0.7992, 0.6825, 0.7982, 0.6824, 0.7499, 0.689, 0.7497, 0.6889, 0.769, 0.6824, 0.7684, 0.9446, 0.4937, 0.9323, 0.4957, 0.9284, 0.4742, 0.9429, 0.4721, 0.9666, 0.2507, 0.9731, 0.2496, 0.9717, 0.2713, 0.9653, 0.2725, 0.111, 0.255, 0.1234, 0.257, 0.1203, 0.2784, 0.1057, 0.276, 0.9383, 0.4369, 0.92, 0.4387, 0.905, 0.3927, 0.9307, 0.3909, 0.1057, 0.276, 0.1203, 0.2784, 0.1157, 0.3134, 0.09713, 0.3112, 0.9653, 0.2725, 0.9717, 0.2713, 0.9722, 0.307, 0.966, 0.3085, 0.9429, 0.4721, 0.9284, 0.4742, 0.92, 0.4387, 0.9383, 0.4369, 0.9307, 0.3909, 0.905, 0.3927, 0.8885, 0.3336, 0.9225, 0.3326, 0.966, 0.3569, 0.9721, 0.3558, 0.9727, 0.4172, 0.9667, 0.4183, 0.08154, 0.3572, 0.1078, 0.3599, 0.09937, 0.4183, 0.06455, 0.4159, 0.6825, 0.7982, 0.6889, 0.7992, 0.6882, 0.8395, 0.682, 0.8385, 0.09713, 0.3112, 0.1157, 0.3134, 0.1078, 0.3599, 0.08154, 0.3572, 0.966, 0.3085, 0.9722, 0.307, 0.9721, 0.3558, 0.966, 0.3569, 0.6821, 0.8888, 0.6881, 0.8901, 0.689, 0.9621, 0.683, 0.9608, 0.682, 0.8385, 0.6882, 0.8395, 0.6881, 0.8901, 0.6821, 0.8888, 0.1887, 0.8421, 0.1821, 0.8419, 0.1817, 0.7972, 0.1883, 0.7974, 0.06455, 0.4159, 0.09937, 0.4183, 0.08891, 0.5008, 0.04362, 0.4931, 0.9667, 0.4183, 0.9727, 0.4172, 0.9731, 0.4883, 0.9671, 0.4894, 0.9225, 0.3326, 0.8885, 0.3336, 0.8675, 0.2562, 0.9116, 0.2505, 0.9696, 0.01584, 0.9762, 0.01533, 0.9738, 0.04047, 0.9673, 0.04088, 0.9711, 0.0, 0.9777, 0.0002869, 0.9762, 0.01533, 0.9696, 0.01584, 0.9425, 0.2439, 0.9303, 0.2459, 0.9266, 0.2245, 0.9409, 0.2223, 0.9813, 0.2388, 0.9878, 0.2382, 0.9865, 0.2577, 0.9803, 0.2575, 0.529, 0.2548, 0.5413, 0.2568, 0.5382, 0.2782, 0.5236, 0.2759, 0.9364, 0.187, 0.9184, 0.1889, 0.9039, 0.1429, 0.9291, 0.1409, 0.5236, 0.2759, 0.5382, 0.2782, 0.5337, 0.3133, 0.5151, 0.311, 0.9803, 0.2575, 0.9865, 0.2577, 0.987, 0.2913, 0.981, 0.2911, 0.9409, 0.2223, 0.9266, 0.2245, 0.9184, 0.1889, 0.9364, 0.187, 0.9291, 0.1409, 0.9039, 0.1429, 0.8878, 0.08389, 0.9211, 0.08235, 0.9809, 0.3373, 0.9869, 0.3381, 0.9874, 0.3962, 0.9817, 0.395, 0.4995, 0.3571, 0.5258, 0.3597, 0.5173, 0.4182, 0.4825, 0.4158, 0.9673, 0.04088, 0.9738, 0.04047, 0.97, 0.07291, 0.9637, 0.07393, 0.5151, 0.311, 0.5337, 0.3133, 0.5258, 0.3597, 0.4995, 0.3571, 0.981, 0.2911, 0.987, 0.2913, 0.9869, 0.3381, 0.9809, 0.3373, 0.9598, 0.1149, 0.966, 0.1136, 0.9616, 0.1698, 0.9554, 0.1711, 0.9637, 0.07393, 0.97, 0.07291, 0.966, 0.1136, 0.9598, 0.1149, 0.2423, 0.7862, 0.2483, 0.7881, 0.2497, 0.8208, 0.2437, 0.8189, 0.4825, 0.4158, 0.5173, 0.4182, 0.5069, 0.5006, 0.4616, 0.493, 0.9817, 0.395, 0.9874, 0.3962, 0.9878, 0.4642, 0.9821, 0.463, 0.9211, 0.08235, 0.8878, 0.08389, 0.8675, 0.006425, 0.9105, 0.0, 0.9797, 0.7477, 0.9863, 0.7479, 0.9863, 0.7813, 0.9798, 0.7807, 0.9798, 0.7273, 0.9864, 0.7268, 0.9863, 0.7479, 0.9797, 0.7477, 0.9308, 0.5052, 0.943, 0.5076, 0.9384, 0.5284, 0.924, 0.5258, 0.9795, 0.001426, 0.986, 0.0, 0.9843, 0.01886, 0.9777, 0.01934, 0.6676, 0.004294, 0.6799, 0.006311, 0.6768, 0.02773, 0.6622, 0.02534, 0.9147, 0.5601, 0.9325, 0.564, 0.9287, 0.6112, 0.904, 0.6054, 0.6622, 0.02534, 0.6768, 0.02773, 0.6723, 0.06275, 0.6537, 0.06048, 0.9777, 0.01934, 0.9843, 0.01886, 0.9848, 0.051, 0.9783, 0.05152, 0.924, 0.5258, 0.9384, 0.5284, 0.9325, 0.564, 0.9147, 0.5601, 0.904, 0.6054, 0.9287, 0.6112, 0.9214, 0.6709, 0.8891, 0.6624, 0.9783, 0.09581, 0.9849, 0.09594, 0.9854, 0.1516, 0.9789, 0.1511, 0.6381, 0.1066, 0.6644, 0.1092, 0.656, 0.1677, 0.6212, 0.1653, 0.9798, 0.7807, 0.9863, 0.7813, 0.9855, 0.8256, 0.9792, 0.8251, 0.6537, 0.06048, 0.6723, 0.06275, 0.6644, 0.1092, 0.6381, 0.1066, 0.9783, 0.05152, 0.9848, 0.051, 0.9849, 0.09594, 0.9783, 0.09581, 0.9792, 0.8805, 0.9854, 0.8811, 0.9864, 0.9598, 0.9802, 0.9592, 0.9792, 0.8251, 0.9855, 0.8256, 0.9854, 0.8811, 0.9792, 0.8805, 0.1808, 0.8456, 0.1742, 0.8456, 0.1738, 0.7983, 0.1804, 0.7983, 0.6212, 0.1653, 0.656, 0.1677, 0.6455, 0.2501, 0.6003, 0.2425, 0.9789, 0.1511, 0.9854, 0.1516, 0.986, 0.2168, 0.9795, 0.2163, 0.8891, 0.6624, 0.9214, 0.6709, 0.9111, 0.7492, 0.8675, 0.7425, 0.9865, 0.02166, 0.993, 0.02124, 0.993, 0.05561, 0.9865, 0.05575, 0.9865, 0.0003162, 0.9931, 0.0, 0.993, 0.02124, 0.9865, 0.02166, 0.6692, 0.9936, 0.657, 0.9957, 0.6533, 0.9744, 0.6676, 0.972, 0.9739, 0.2394, 0.9803, 0.2382, 0.9792, 0.2607, 0.9731, 0.2616, 0.5319, 0.004295, 0.5442, 0.006314, 0.5412, 0.02773, 0.5265, 0.02534, 0.6632, 0.9367, 0.6453, 0.939, 0.6309, 0.8933, 0.6559, 0.8906, 0.5265, 0.02534, 0.5412, 0.02773, 0.5366, 0.06275, 0.518, 0.06047, 0.9731, 0.2616, 0.9792, 0.2607, 0.9797, 0.2981, 0.9739, 0.2993, 0.6676, 0.972, 0.6533, 0.9744, 0.6453, 0.939, 0.6632, 0.9367, 0.6559, 0.8906, 0.6309, 0.8933, 0.615, 0.8346, 0.648, 0.8321, 0.9738, 0.3502, 0.9795, 0.3495, 0.9801, 0.4139, 0.9746, 0.4145, 0.5024, 0.1066, 0.5287, 0.1092, 0.5202, 0.1677, 0.4854, 0.1653, 0.9865, 0.05575, 0.993, 0.05561, 0.9923, 0.1007, 0.986, 0.1012, 0.518, 0.06047, 0.5366, 0.06275, 0.5287, 0.1092, 0.5024, 0.1066, 0.9739, 0.2993, 0.9797, 0.2981, 0.9795, 0.3495, 0.9738, 0.3502, 0.986, 0.1579, 0.9922, 0.1572, 0.9931, 0.2364, 0.987, 0.237, 0.986, 0.1012, 0.9923, 0.1007, 0.9922, 0.1572, 0.986, 0.1579, 0.2119, 0.7965, 0.2184, 0.7968, 0.2187, 0.842, 0.2122, 0.8417, 0.4854, 0.1653, 0.5202, 0.1677, 0.5098, 0.2501, 0.4645, 0.2425, 0.9746, 0.4145, 0.9801, 0.4139, 0.9803, 0.4888, 0.9749, 0.4894, 0.648, 0.8321, 0.615, 0.8346, 0.5949, 0.7574, 0.6376, 0.7497])
me_cylinder_013.use_remesh_preserve_volume = False
me_cylinder_013.use_remesh_preserve_attributes = False
me_cylinder_013.use_mirror_vertex_groups = False
me_cylinder_013.update()
me_cylinder = bpy.data.meshes.new('Cylinder')
me_cylinder.from_pydata([(-1.364, -3.293, -2.288), (1.364, -3.293, 0.4832), (1.364, -3.293, -2.288), (3.293, -1.364, 0.4832), (3.293, -1.364, -2.288), (3.293, 1.364, 0.4832), (3.293, 1.364, -2.288), (1.364, 3.293, -2.288), (1.364, 3.293, 0.4832), (-1.364, 3.293, 0.4832), (-1.364, 3.293, -2.288), (-3.293, 1.364, 0.4832), (-3.293, 1.364, -2.288), (-3.293, -1.364, 0.4832), (-3.293, -1.364, -2.288), (-1.364, -3.293, 0.4832), (5.043, -2.089, -2.293), (2.089, -5.043, -2.293), (5.043, -2.089, 0.4828), (2.089, -5.043, 0.4828), (-2.089, -5.043, -2.293), (-2.089, -5.043, 0.4828), (5.043, 2.089, -2.293), (5.043, 2.089, 0.4828), (2.089, 5.043, -2.293), (2.089, 5.043, 0.4828), (-2.089, 5.043, 0.4828), (-2.089, 5.043, -2.293), (-5.043, 2.089, 0.4828), (-5.043, 2.089, -2.293), (-5.043, -2.089, 0.4828), (-5.043, -2.089, -2.293), (-2.521, 2.521, 0.4832), (-2.521, 2.521, -2.288), (-3.566, 3.566, 0.4828), (-3.566, 3.566, -2.293), (-3.565, -3.895e-07, 0.4832), (-3.565, -5.317e-07, -2.288), (-5.043, -4.54e-06, 0.4828), (-5.043, -4.783e-06, -2.293), (-2.521, -2.521, 0.4832), (-2.521, -2.521, -2.288), (-3.566, -3.566, 0.4828), (-3.566, -3.566, -2.293), (3.667e-07, -3.565, -2.288), (2.985e-07, -3.565, 0.4832), (8.298e-07, -5.043, -2.293), (6.552e-07, -5.043, 0.4828), (2.521, -2.521, -2.288), (2.521, -2.521, 0.4832), (3.566, -3.566, -2.293), (3.566, -3.566, 0.4828), (3.565, 1.487e-07, 0.4832), (3.565, 6.5e-09, -2.288), (5.043, 1.222e-06, 0.4828), (5.043, 1.154e-06, -2.293), (2.521, 2.521, 0.4832), (2.521, 2.521, -2.288), (3.566, 3.566, 0.4828), (3.566, 3.566, -2.293), (-2.397e-07, 3.565, 0.4832), (-1.715e-07, 3.565, -2.288), (-2.313e-06, 5.043, 0.4828), (-2.487e-06, 5.043, -2.293), (1.98, 2.964, 0.4832), (2.828, 4.305, 0.4828), (1.98, 2.964, -2.288), (2.828, 4.305, -2.293), (2.964, 1.98, -2.288), (4.305, 2.828, -2.293), (2.964, 1.98, 0.4832), (4.305, 2.828, 0.4828), (3.496, 0.6954, 0.4832), (5.043, 1.045, 0.4828), (3.496, 0.6954, -2.288), (5.043, 1.045, -2.293), (3.496, -0.6954, -2.288), (5.043, -1.045, -2.293), (3.496, -0.6954, 0.4832), (5.043, -1.045, 0.4828), (2.964, -1.98, 0.4832), (4.305, -2.828, 0.4828), (2.964, -1.98, -2.288), (4.305, -2.828, -2.293), (1.98, -2.964, -2.288), (2.828, -4.305, -2.293), (1.98, -2.964, 0.4832), (2.828, -4.305, 0.4828), (0.6954, -3.496, 0.4832), (1.045, -5.043, 0.4828), (0.6954, -3.496, -2.288), (1.045, -5.043, -2.293), (-0.6954, -3.496, -2.288), (-1.045, -5.043, -2.293), (-0.6954, -3.496, 0.4832), (-1.045, -5.043, 0.4828), (-1.98, -2.964, 0.4832), (-2.828, -4.305, 0.4828), (-1.98, -2.964, -2.288), (-2.828, -4.305, -2.293), (-2.964, -1.98, -2.288), (-4.305, -2.828, -2.293), (-2.964, -1.98, 0.4832), (-4.305, -2.828, 0.4828), (-3.496, -0.6954, 0.4832), (-5.043, -1.045, 0.4828), (-3.496, -0.6954, -2.288), (-5.043, -1.045, -2.293), (-3.496, 0.6954, -2.288), (-5.043, 1.045, -2.293), (-3.496, 0.6954, 0.4832), (-5.043, 1.045, 0.4828), (-2.964, 1.98, 0.4832), (-4.305, 2.828, 0.4828), (-2.964, 1.98, -2.288), (-4.305, 2.828, -2.293), (-1.98, 2.964, -2.288), (-2.828, 4.305, -2.293), (-1.98, 2.964, 0.4832), (-2.828, 4.305, 0.4828), (-0.6954, 3.496, 0.4832), (-1.045, 5.043, 0.4828), (-0.6954, 3.496, -2.288), (-1.045, 5.043, -2.293), (0.6954, 3.496, -2.288), (1.045, 5.043, -2.293), (0.6954, 3.496, 0.4832), (1.045, 5.043, 0.4828), (5.043, -2.089, -0.905), (2.089, -5.043, -0.905), (-2.089, -5.043, -0.905), (5.043, 2.089, -0.905), (2.089, 5.043, -0.905), (-2.089, 5.043, -0.905), (-5.043, 2.089, -0.905), (-5.043, -2.089, -0.905), (-3.566, 3.566, -0.905), (-5.043, -4.661e-06, -0.905), (-3.566, -3.566, -0.905), (7.425e-07, -5.043, -0.905), (3.566, -3.566, -0.905), (5.043, 1.188e-06, -0.905), (3.566, 3.566, -0.905), (-2.4e-06, 5.043, -0.905), (2.828, 4.305, -0.905), (4.305, 2.828, -0.905), (5.043, 1.045, -0.905), (5.043, -1.045, -0.905), (4.305, -2.828, -0.905), (2.828, -4.305, -0.905), (1.045, -5.043, -0.905), (-1.045, -5.043, -0.905), (-2.828, -4.305, -0.905), (-4.305, -2.828, -0.905), (-5.043, -1.045, -0.905), (-5.043, 1.045, -0.905), (-4.305, 2.828, -0.905), (-2.828, 4.305, -0.905), (-1.045, 5.043, -0.905), (1.045, 5.043, -0.905), (1.619, -5.205, -1.621), (4.826, -2.537, -1.621), (5.207, 1.617, -1.621), (2.54, 4.824, -1.621), (-1.614, 5.205, -1.621), (-4.821, 2.537, -1.621), (-5.202, -1.617, -1.621), (-2.534, -4.823, -1.621), (4.826, 2.537, -1.621), (5.207, -1.617, -1.621), (2.54, -4.823, -1.621), (-1.614, -5.205, -1.621), (-4.821, -2.537, -1.621), (-5.202, 1.617, -1.621), (-2.534, 4.824, -1.621), (1.619, 5.205, -1.621), (1.619, 5.205, -0.1886), (-2.534, 4.824, -0.1886), (-5.202, 1.617, -0.1886), (-4.821, -2.537, -0.1886), (-1.614, -5.205, -0.1886), (2.54, -4.823, -0.1886), (5.207, -1.617, -0.1886), (4.826, 2.537, -0.1886), (-2.534, -4.823, -0.1886), (-5.202, -1.617, -0.1886), (-4.821, 2.537, -0.1886), (-1.614, 5.205, -0.1886), (2.54, 4.824, -0.1886), (5.207, 1.617, -0.1886), (4.826, -2.537, -0.1886), (1.619, -5.205, -0.1886), (5.131, -2.125, 0.4828), (2.125, -5.131, 0.4828), (0.7075, -3.557, 0.4832), (-5.131, -2.125, 0.4828), (-3.35, -1.388, 0.4832), (-5.131, 2.125, 0.4828), (3.015, -2.015, 0.4832), (3.557, 0.7075, 0.4832), (-0.7075, 3.557, 0.4832), (-1.388, 3.35, 0.4832), (-2.015, -3.015, 0.4832), (-1.388, -3.35, 0.4832), (2.015, 3.015, 0.4832), (1.063, -5.131, 0.4828), (4.38, -2.877, 0.4828), (5.131, 1.063, 0.4828), (5.131, 2.125, 0.4828), (-1.063, 5.131, 0.4828), (-2.125, 5.131, 0.4828), (-4.38, 2.877, 0.4828), (-5.131, -1.063, 0.4828), (-2.877, -4.38, 0.4828), (-2.125, -5.131, 0.4828), (2.877, 4.38, 0.4828), (2.125, 5.131, 0.4828), (-2.564, 2.564, 0.4832), (-2.877, 4.38, 0.4828), (-3.628, 3.628, 0.4828), (-3.557, 0.7075, 0.4832), (-3.626, -3.964e-07, 0.4832), (-5.131, 1.063, 0.4828), (-5.131, -4.619e-06, 0.4828), (-4.38, -2.877, 0.4828), (-3.628, -3.628, 0.4828), (-0.7075, -3.557, 0.4832), (-1.063, -5.131, 0.4828), (6.687e-07, -5.131, 0.4828), (2.015, -3.015, 0.4832), (2.877, -4.38, 0.4828), (3.628, -3.628, 0.4828), (3.557, -0.7075, 0.4832), (5.131, -1.063, 0.4828), (5.131, 1.243e-06, 0.4828), (2.564, 2.564, 0.4832), (4.38, 2.877, 0.4828), (3.628, 3.628, 0.4828), (0.7075, 3.557, 0.4832), (-2.418e-07, 3.626, 0.4832), (1.063, 5.131, 0.4828), (-2.351e-06, 5.131, 0.4828), (5.131, -2.125, 0.6935), (2.125, -5.131, 0.6935), (-5.131, -2.125, 0.6935), (-5.131, 2.125, 0.6935), (1.063, -5.131, 0.6935), (4.38, -2.877, 0.6935), (5.131, 1.063, 0.6935), (5.131, 2.125, 0.6935), (-1.063, 5.131, 0.6935), (-2.125, 5.131, 0.6935), (-4.38, 2.877, 0.6935), (-5.131, -1.063, 0.6935), (-2.877, -4.38, 0.6935), (-2.125, -5.131, 0.6935), (2.877, 4.38, 0.6935), (2.125, 5.131, 0.6935), (-2.877, 4.38, 0.6935), (-3.628, 3.628, 0.6935), (-5.131, 1.063, 0.6935), (-5.131, -4.6e-06, 0.6935), (-4.38, -2.877, 0.6935), (-3.628, -3.628, 0.6935), (-1.063, -5.131, 0.6935), (6.687e-07, -5.131, 0.6935), (2.877, -4.38, 0.6935), (3.628, -3.628, 0.6935), (5.131, -1.063, 0.6935), (5.131, 1.261e-06, 0.6935), (4.38, 2.877, 0.6935), (3.628, 3.628, 0.6935), (1.063, 5.131, 0.6935), (-2.351e-06, 5.131, 0.6935), (3.535, -1.464, 0.6939), (3.35, -1.388, 0.4832), (1.464, -3.535, 0.6939), (1.388, -3.35, 0.4832), (0.7515, -3.752, 0.6938), (-3.535, -1.464, 0.6939), (-3.535, 1.464, 0.6939), (-3.35, 1.388, 0.4832), (3.184, -2.122, 0.6938), (3.752, 0.7515, 0.6938), (3.535, 1.464, 0.6939), (3.35, 1.388, 0.4832), (-0.7515, 3.752, 0.6938), (-1.464, 3.535, 0.6939), (-3.015, 2.015, 0.4832), (-3.184, 2.122, 0.6938), (-3.557, -0.7075, 0.4832), (-3.752, -0.7515, 0.6938), (-2.122, -3.184, 0.6938), (-1.464, -3.535, 0.6939), (2.122, 3.184, 0.6938), (1.464, 3.535, 0.6939), (1.388, 3.35, 0.4832), (-2.015, 3.015, 0.4832), (-2.122, 3.184, 0.6938), (-2.705, 2.705, 0.6938), (-3.752, 0.7515, 0.6938), (-3.826, -9.374e-07, 0.6938), (-3.015, -2.015, 0.4832), (-3.184, -2.122, 0.6938), (-2.705, -2.705, 0.6938), (-2.564, -2.564, 0.4832), (-0.7515, -3.752, 0.6938), (3.538e-07, -3.826, 0.6938), (3.058e-07, -3.626, 0.4832), (2.122, -3.184, 0.6938), (2.705, -2.705, 0.6938), (2.564, -2.564, 0.4832), (3.752, -0.7515, 0.6938), (3.826, 3.142e-07, 0.6938), (3.626, 1.512e-07, 0.4832), (3.015, 2.015, 0.4832), (3.184, 2.122, 0.6938), (2.705, 2.705, 0.6938), (0.7515, 3.752, 0.6938), (-5.213e-07, 3.826, 0.6938)], [], [(81, 18, 192, 206), (62, 121, 209, 241), (106, 14, 31, 107), (122, 10, 27, 123), (120, 60, 239, 200), (1, 88, 194, 277), (82, 4, 16, 83), (66, 7, 24, 67), (96, 15, 0, 98), (104, 13, 14, 106), (148, 83, 161), (146, 75, 162), (144, 67, 163), (158, 123, 164), (156, 115, 165), (154, 107, 166), (152, 99, 167), (90, 2, 17, 91), (51, 81, 206, 231), (21, 95, 227, 214), (98, 0, 20, 99), (103, 42, 225, 224), (74, 6, 22, 75), (114, 12, 29, 115), (80, 49, 311, 198), (92, 0, 15, 94), (84, 2, 1, 86), (72, 5, 6, 74), (64, 8, 7, 66), (120, 9, 10, 122), (112, 11, 12, 114), (118, 32, 33, 116), (116, 33, 35, 117), (94, 15, 203, 226), (110, 36, 37, 108), (89, 19, 193, 205), (108, 37, 39, 109), (100, 41, 43, 101), (40, 102, 302, 305), (102, 40, 41, 100), (90, 44, 45, 88), (79, 54, 234, 233), (92, 44, 46, 93), (82, 48, 49, 80), (84, 48, 50, 85), (38, 105, 212, 223), (78, 52, 53, 76), (76, 53, 55, 77), (52, 78, 232, 314), (70, 56, 57, 68), (26, 119, 218, 210), (68, 57, 59, 69), (126, 60, 61, 124), (124, 61, 63, 125), (104, 36, 221, 290), (118, 9, 201, 297), (56, 64, 66, 57), (131, 22, 168), (57, 66, 67, 59), (6, 68, 69, 22), (5, 70, 68, 6), (58, 65, 215, 237), (18, 79, 233, 192), (52, 72, 74, 53), (53, 74, 75, 55), (128, 16, 169), (4, 76, 77, 16), (3, 78, 76, 4), (64, 56, 235, 204), (78, 3, 275, 232), (4, 82, 80, 3), (129, 17, 170), (48, 82, 83, 50), (2, 84, 85, 17), (48, 84, 86, 49), (111, 38, 223, 222), (8, 64, 204, 296), (2, 90, 88, 1), (44, 90, 91, 46), (130, 20, 171), (0, 92, 93, 20), (44, 92, 94, 45), (87, 51, 231, 230), (47, 89, 205, 228), (41, 98, 99, 43), (135, 31, 172), (40, 96, 98, 41), (13, 102, 100, 14), (14, 100, 101, 31), (36, 110, 220, 221), (30, 103, 224, 195), (134, 29, 173), (36, 104, 106, 37), (37, 106, 107, 39), (12, 108, 109, 29), (11, 110, 108, 12), (88, 45, 308, 194), (65, 25, 216, 215), (32, 112, 114, 33), (33, 114, 115, 35), (133, 27, 174), (10, 116, 117, 27), (9, 118, 116, 10), (102, 13, 196, 302), (49, 86, 229, 311), (60, 120, 122, 61), (132, 24, 175), (61, 122, 123, 63), (7, 124, 125, 24), (25, 132, 176), (8, 126, 124, 7), (15, 96, 202, 203), (26, 133, 177), (28, 134, 178), (30, 135, 179), (21, 130, 180), (19, 129, 181), (18, 128, 182), (23, 131, 183), (97, 152, 184), (105, 154, 185), (113, 156, 186), (121, 158, 187), (65, 144, 188), (73, 146, 189), (81, 148, 190), (89, 150, 191), (150, 91, 160), (91, 17, 160), (17, 129, 160), (129, 150, 160), (83, 16, 161), (16, 128, 161), (128, 148, 161), (75, 22, 162), (22, 131, 162), (131, 146, 162), (67, 24, 163), (24, 132, 163), (132, 144, 163), (123, 27, 164), (27, 133, 164), (133, 158, 164), (115, 29, 165), (29, 134, 165), (134, 156, 165), (107, 31, 166), (31, 135, 166), (135, 154, 166), (99, 20, 167), (20, 130, 167), (130, 152, 167), (22, 69, 168), (69, 145, 168), (145, 131, 168), (16, 77, 169), (77, 147, 169), (147, 128, 169), (17, 85, 170), (85, 149, 170), (149, 129, 170), (20, 93, 171), (93, 151, 171), (151, 130, 171), (31, 101, 172), (101, 153, 172), (153, 135, 172), (29, 109, 173), (109, 155, 173), (155, 134, 173), (27, 117, 174), (117, 157, 174), (157, 133, 174), (24, 125, 175), (125, 159, 175), (159, 132, 175), (132, 159, 176), (159, 127, 176), (127, 25, 176), (133, 157, 177), (157, 119, 177), (119, 26, 177), (134, 155, 178), (155, 111, 178), (111, 28, 178), (135, 153, 179), (153, 103, 179), (103, 30, 179), (130, 151, 180), (151, 95, 180), (95, 21, 180), (129, 149, 181), (149, 87, 181), (87, 19, 181), (128, 147, 182), (147, 79, 182), (79, 18, 182), (131, 145, 183), (145, 71, 183), (71, 23, 183), (59, 142, 145, 69), (58, 71, 145, 142), (152, 130, 184), (130, 21, 184), (21, 97, 184), (154, 135, 185), (135, 30, 185), (30, 105, 185), (156, 134, 186), (134, 28, 186), (28, 113, 186), (158, 133, 187), (133, 26, 187), (26, 121, 187), (144, 132, 188), (132, 25, 188), (25, 65, 188), (146, 131, 189), (131, 23, 189), (23, 73, 189), (148, 128, 190), (128, 18, 190), (18, 81, 190), (150, 129, 191), (129, 19, 191), (19, 89, 191), (286, 319, 273, 250), (307, 306, 264, 265), (219, 211, 252, 259), (283, 313, 269, 248), (192, 233, 268, 242), (309, 276, 243, 266), (224, 225, 263, 262), (304, 303, 262, 263), (197, 222, 260, 245), (234, 207, 248, 269), (278, 307, 265, 246), (222, 223, 261, 260), (301, 300, 260, 261), (223, 212, 253, 261), (208, 236, 270, 249), (291, 301, 261, 253), (218, 219, 259, 258), (299, 298, 258, 259), (195, 224, 262, 244), (237, 215, 256, 271), (300, 280, 245, 260), (225, 213, 254, 263), (240, 241, 273, 272), (215, 216, 257, 256), (319, 318, 272, 273), (73, 23, 208, 207), (70, 5, 285, 315), (56, 70, 315, 235), (121, 26, 210, 209), (3, 80, 198, 275), (23, 71, 236, 208), (110, 11, 281, 220), (96, 40, 305, 202), (5, 72, 199, 285), (71, 58, 237, 236), (28, 111, 222, 197), (42, 97, 213, 225), (113, 28, 197, 211), (9, 120, 200, 201), (45, 94, 226, 308), (32, 118, 297, 217), (11, 112, 288, 281), (95, 47, 228, 227), (105, 30, 195, 212), (86, 1, 277, 229), (72, 52, 314, 199), (119, 34, 219, 218), (19, 87, 230, 193), (54, 73, 207, 234), (126, 8, 296, 238), (112, 32, 217, 288), (13, 104, 290, 196), (25, 127, 240, 216), (60, 126, 238, 239), (34, 113, 211, 219), (97, 21, 214, 213), (127, 62, 241, 240), (274, 282, 247, 242), (276, 278, 246, 243), (280, 289, 252, 245), (279, 291, 253, 244), (293, 292, 254, 255), (284, 283, 248, 249), (295, 294, 256, 257), (287, 286, 250, 251), (318, 295, 257, 272), (316, 284, 249, 270), (306, 293, 255, 264), (227, 228, 265, 264), (282, 310, 267, 247), (289, 299, 259, 252), (231, 206, 247, 267), (303, 279, 244, 262), (210, 218, 258, 251), (310, 309, 266, 267), (292, 304, 263, 254), (230, 231, 267, 266), (294, 317, 271, 256), (298, 287, 251, 258), (193, 230, 266, 243), (205, 193, 243, 246), (241, 209, 250, 273), (313, 312, 268, 269), (206, 192, 242, 247), (233, 234, 269, 268), (207, 208, 249, 248), (228, 205, 246, 265), (209, 210, 251, 250), (216, 240, 272, 257), (317, 316, 270, 271), (211, 197, 245, 252), (236, 237, 271, 270), (212, 195, 244, 253), (214, 227, 264, 255), (213, 214, 255, 254), (278, 276, 277, 194), (282, 274, 275, 198), (283, 284, 285, 199), (286, 287, 201, 200), (289, 280, 281, 288), (291, 279, 196, 290), (292, 293, 203, 202), (294, 295, 296, 204), (298, 299, 217, 297), (300, 301, 221, 220), (303, 304, 305, 302), (306, 307, 308, 226), (309, 310, 311, 229), (312, 313, 314, 232), (316, 317, 235, 315), (318, 319, 239, 238), (317, 294, 204, 235), (284, 316, 315, 285), (313, 283, 199, 314), (274, 312, 232, 275), (310, 282, 198, 311), (276, 309, 229, 277), (307, 278, 194, 308), (293, 306, 226, 203), (304, 292, 202, 305), (279, 303, 302, 196), (301, 291, 290, 221), (280, 300, 220, 281), (299, 289, 288, 217), (287, 298, 297, 201), (319, 286, 200, 239), (295, 318, 238, 296), (312, 274, 242, 268), (58, 142, 144, 65), (67, 144, 142, 59), (62, 127, 159, 143), (62, 143, 158, 121), (123, 158, 143, 63), (143, 159, 125, 63), (34, 119, 157, 136), (34, 136, 156, 113), (115, 156, 136, 35), (35, 136, 157, 117), (38, 111, 155, 137), (38, 137, 154, 105), (39, 137, 155, 109), (107, 154, 137, 39), (42, 103, 153, 138), (42, 138, 152, 97), (99, 152, 138, 43), (43, 138, 153, 101), (47, 95, 151, 139), (47, 139, 150, 89), (46, 139, 151, 93), (91, 150, 139, 46), (51, 87, 149, 140), (51, 140, 148, 81), (50, 140, 149, 85), (83, 148, 140, 50), (54, 79, 147, 141), (54, 141, 146, 73), (75, 146, 141, 55), (55, 141, 147, 77)])
_uv = me_cylinder.uv_layers.new(name='UVMap')
_uv.uv.foreach_set('vector', [0.4442, 0.225, 0.4442, 0.2631, 0.4404, 0.2644, 0.4404, 0.2257, 0.8137, 0.3169, 0.8454, 0.29, 0.8486, 0.2918, 0.8164, 0.3192, 0.3437, 0.6299, 0.3578, 0.6074, 0.4329, 0.6338, 0.4012, 0.6607, 0.1315, 0.6657, 0.1579, 0.6777, 0.1268, 0.7415, 0.0951, 0.7146, 0.3052, 0.295, 0.3284, 0.2788, 0.3303, 0.2804, 0.3067, 0.2968, 0.1617, 0.06697, 0.1352, 0.07897, 0.1337, 0.0771, 0.1607, 0.06488, 0.1866, 0.4303, 0.1579, 0.4377, 0.1268, 0.3739, 0.1716, 0.3739, 0.06641, 0.583, 0.07512, 0.6074, 0.0, 0.6338, 0.0, 0.5958, 0.5239, 0.3927, 0.5239, 0.3739, 0.6428, 0.3739, 0.6428, 0.3927, 0.5239, 0.4891, 0.5239, 0.4636, 0.6428, 0.4636, 0.6428, 0.4891, 0.7024, 0.606, 0.6428, 0.606, 0.6717, 0.5843, 0.9404, 0.4668, 0.8809, 0.4668, 0.9097, 0.4491, 0.9404, 0.3279, 0.8809, 0.3279, 0.9097, 0.3066, 0.9404, 0.1899, 0.8809, 0.1898, 0.9097, 0.1735, 0.9404, 0.04816, 0.8809, 0.04816, 0.9097, 0.02665, 0.4771, 0.4245, 0.4771, 0.4751, 0.4606, 0.4506, 0.7024, 0.5161, 0.7619, 0.5161, 0.7331, 0.5372, 0.3015, 0.4497, 0.275, 0.4377, 0.3061, 0.3739, 0.3378, 0.4008, 0.4442, 0.187, 0.4442, 0.225, 0.4404, 0.2257, 0.4404, 0.187, 0.571, 0.003191, 0.5393, 0.0301, 0.5372, 0.02738, 0.5694, 3.475e-08, 0.3665, 0.5324, 0.3578, 0.508, 0.4329, 0.4816, 0.4329, 0.5196, 0.7055, 0.003191, 0.6607, 0.003191, 0.6607, 1.738e-08, 0.7063, 1.738e-08, 0.08926, 0.4855, 0.07512, 0.508, 1.023e-07, 0.4816, 0.0317, 0.4547, 0.2463, 0.6851, 0.275, 0.6777, 0.3061, 0.7415, 0.2613, 0.7415, 0.2501, 0.05958, 0.2202, 0.05708, 0.2202, 0.05483, 0.2506, 0.05736, 0.8809, 0.5554, 0.8809, 0.5744, 0.7619, 0.5744, 0.7619, 0.5554, 0.8809, 0.4587, 0.8809, 0.4841, 0.7619, 0.4841, 0.7619, 0.4587, 0.5239, 0.7015, 0.5239, 0.6786, 0.6428, 0.6786, 0.6428, 0.7015, 0.5239, 0.6033, 0.5239, 0.5793, 0.6428, 0.5793, 0.6428, 0.6033, 0.7619, 0.6933, 0.7619, 0.6681, 0.8809, 0.6681, 0.8809, 0.6933, 0.7619, 0.5949, 0.7619, 0.5744, 0.8809, 0.5744, 0.8809, 0.5949, 0.7619, 0.6427, 0.7619, 0.618, 0.8809, 0.618, 0.8809, 0.6427, 0.1866, 0.6851, 0.2165, 0.6876, 0.2165, 0.7415, 0.1716, 0.7415, 0.09302, 0.1148, 0.07888, 0.1373, 0.07642, 0.1364, 0.09081, 0.1136, 0.5239, 0.5368, 0.5239, 0.5138, 0.6428, 0.5138, 0.6428, 0.5368, 0.4759, 0.08393, 0.4442, 0.1108, 0.4404, 0.1095, 0.4727, 0.08214, 0.3015, 0.6657, 0.3246, 0.6495, 0.3695, 0.6877, 0.3378, 0.7146, 0.3665, 0.583, 0.3694, 0.5577, 0.4329, 0.5577, 0.4329, 0.5958, 0.06723, 0.187, 0.07017, 0.2123, 0.06757, 0.2127, 0.06458, 0.187, 0.5239, 0.4385, 0.5239, 0.4145, 0.6428, 0.4145, 0.6428, 0.4385, 0.8809, 0.5093, 0.8809, 0.5334, 0.7619, 0.5334, 0.7619, 0.5093, 0.4759, 0.29, 0.5076, 0.3169, 0.5049, 0.3192, 0.4727, 0.2918, 0.3437, 0.4855, 0.3246, 0.4659, 0.3695, 0.4278, 0.4012, 0.4547, 0.8809, 0.4111, 0.8809, 0.4341, 0.7619, 0.4341, 0.7619, 0.4111, 0.2463, 0.4303, 0.2165, 0.4278, 0.2165, 0.3739, 0.2613, 0.3739, 0.8137, 0.05702, 0.782, 0.0301, 0.7841, 0.02738, 0.8164, 0.05476, 0.5239, 0.7389, 0.5239, 0.7219, 0.6428, 0.7219, 0.6428, 0.7389, 0.1315, 0.4497, 0.1083, 0.4659, 0.0634, 0.4278, 0.0951, 0.4008, 0.3284, 0.09512, 0.3052, 0.07897, 0.3067, 0.07709, 0.3303, 0.09353, 0.5239, 0.6539, 0.5239, 0.6285, 0.6428, 0.6285, 0.6428, 0.6539, 0.8771, 0.2631, 0.8771, 0.225, 0.8809, 0.2257, 0.8809, 0.2644, 0.06641, 0.5324, 0.06347, 0.5577, 6.14e-08, 0.5577, 1.228e-07, 0.5196, 0.7619, 0.739, 0.7619, 0.7172, 0.8809, 0.7172, 0.8809, 0.739, 0.08926, 0.6299, 0.1083, 0.6495, 0.0634, 0.6877, 0.0317, 0.6607, 0.09302, 0.2591, 0.112, 0.2788, 0.1102, 0.2804, 0.09081, 0.2604, 0.2501, 0.3144, 0.2788, 0.307, 0.2798, 0.309, 0.2506, 0.3166, 0.5239, 0.6285, 0.5239, 0.6033, 0.6428, 0.6033, 0.6428, 0.6285, 0.9404, 0.4309, 0.8809, 0.4309, 0.9097, 0.4129, 0.06347, 0.5577, 0.06641, 0.583, 0.0, 0.5958, 6.14e-08, 0.5577, 0.07512, 0.508, 0.06641, 0.5324, 1.228e-07, 0.5196, 1.023e-07, 0.4816, 0.5239, 0.6786, 0.5239, 0.6539, 0.6428, 0.6539, 0.6428, 0.6786, 0.6607, 0.3707, 0.7055, 0.3707, 0.7063, 0.3739, 0.6607, 0.3739, 0.4442, 0.2631, 0.4759, 0.29, 0.4727, 0.2918, 0.4404, 0.2644, 0.5239, 0.7219, 0.5239, 0.7015, 0.6428, 0.7015, 0.6428, 0.7219, 0.1083, 0.4659, 0.08926, 0.4855, 0.0317, 0.4547, 0.0634, 0.4278, 0.9404, 0.5745, 0.8809, 0.5745, 0.9097, 0.5602, 0.1579, 0.4377, 0.1315, 0.4497, 0.0951, 0.4008, 0.1268, 0.3739, 0.7619, 0.3908, 0.7619, 0.3739, 0.8809, 0.3739, 0.8809, 0.3908, 0.3703, 0.2123, 0.3732, 0.187, 0.3759, 0.187, 0.3729, 0.2127, 0.3052, 0.07897, 0.2788, 0.06697, 0.2798, 0.06488, 0.3067, 0.07709, 0.8809, 0.3908, 0.8809, 0.4111, 0.7619, 0.4111, 0.7619, 0.3908, 0.7024, 0.7136, 0.6428, 0.7136, 0.6717, 0.6954, 0.2165, 0.4278, 0.1866, 0.4303, 0.1716, 0.3739, 0.2165, 0.3739, 0.275, 0.4377, 0.2463, 0.4303, 0.2613, 0.3739, 0.3061, 0.3739, 0.8809, 0.4341, 0.8809, 0.4587, 0.7619, 0.4587, 0.7619, 0.4341, 0.8454, 0.08393, 0.8137, 0.05702, 0.8164, 0.05476, 0.8486, 0.08214, 0.3616, 0.2367, 0.3703, 0.2123, 0.3729, 0.2127, 0.364, 0.2375, 0.8809, 0.4841, 0.8809, 0.5093, 0.7619, 0.5093, 0.7619, 0.4841, 0.3246, 0.4659, 0.3015, 0.4497, 0.3378, 0.4008, 0.3695, 0.4278, 0.7024, 0.5541, 0.7619, 0.5541, 0.7331, 0.5701, 0.3578, 0.508, 0.3437, 0.4855, 0.4012, 0.4547, 0.4329, 0.4816, 0.8809, 0.5334, 0.8809, 0.5554, 0.7619, 0.5554, 0.7619, 0.5334, 0.4442, 0.1489, 0.4442, 0.187, 0.4404, 0.187, 0.4404, 0.1482, 0.5076, 0.05702, 0.4759, 0.08393, 0.4727, 0.08214, 0.5049, 0.05476, 0.3694, 0.5577, 0.3665, 0.5324, 0.4329, 0.5196, 0.4329, 0.5577, 0.7024, 0.402, 0.7619, 0.402, 0.7331, 0.4195, 0.5239, 0.4145, 0.5239, 0.3927, 0.6428, 0.3927, 0.6428, 0.4145, 0.5239, 0.4636, 0.5239, 0.4385, 0.6428, 0.4385, 0.6428, 0.4636, 0.3578, 0.6074, 0.3665, 0.583, 0.4329, 0.5958, 0.4329, 0.6338, 0.112, 0.2788, 0.1352, 0.295, 0.1337, 0.2968, 0.1102, 0.2804, 0.7503, 0.003191, 0.7055, 0.003191, 0.7063, 1.738e-08, 0.7519, 0.0, 0.9404, 0.01245, 0.8809, 0.01245, 0.9097, 0.0, 0.5239, 0.5138, 0.5239, 0.4891, 0.6428, 0.4891, 0.6428, 0.5138, 0.3246, 0.6495, 0.3437, 0.6299, 0.4012, 0.6607, 0.3695, 0.6877, 0.275, 0.6777, 0.3015, 0.6657, 0.3378, 0.7146, 0.3061, 0.7415, 0.5239, 0.5574, 0.5239, 0.5368, 0.6428, 0.5368, 0.6428, 0.5574, 0.1352, 0.07897, 0.112, 0.09512, 0.1102, 0.09353, 0.1337, 0.0771, 0.7055, 0.3707, 0.7503, 0.3707, 0.7519, 0.3739, 0.7063, 0.3739, 0.7619, 0.618, 0.7619, 0.5949, 0.8809, 0.5949, 0.8809, 0.618, 0.2165, 0.6876, 0.2463, 0.6851, 0.2613, 0.7415, 0.2165, 0.7415, 0.9404, 0.1553, 0.8809, 0.1553, 0.9097, 0.1372, 0.1579, 0.6777, 0.1866, 0.6851, 0.1716, 0.7415, 0.1268, 0.7415, 0.7619, 0.6681, 0.7619, 0.6427, 0.8809, 0.6427, 0.8809, 0.6681, 0.07017, 0.2123, 0.07888, 0.2367, 0.07642, 0.2375, 0.06757, 0.2127, 0.2202, 0.05708, 0.1904, 0.05958, 0.1899, 0.05736, 0.2202, 0.05483, 0.7619, 0.7172, 0.7619, 0.6933, 0.8809, 0.6933, 0.8809, 0.7172, 0.9404, 0.2935, 0.8809, 0.2935, 0.9097, 0.2805, 0.1083, 0.6495, 0.1315, 0.6657, 0.0951, 0.7146, 0.0634, 0.6877, 0.07512, 0.6074, 0.08926, 0.6299, 0.0317, 0.6607, 0.0, 0.6338, 1.0, 0.2935, 0.9404, 0.2935, 0.9712, 0.2805, 0.5239, 0.5793, 0.5239, 0.5574, 0.6428, 0.5574, 0.6428, 0.5793, 0.07888, 0.1373, 0.07017, 0.1616, 0.06757, 0.1612, 0.07642, 0.1364, 1.0, 0.1553, 0.9404, 0.1553, 0.9712, 0.1372, 1.0, 0.01245, 0.9404, 0.01245, 0.9712, 8.688e-08, 0.6428, 0.402, 0.7024, 0.402, 0.6716, 0.4195, 0.6428, 0.5541, 0.7024, 0.5541, 0.6716, 0.5701, 0.7619, 0.7136, 0.7024, 0.7136, 0.7331, 0.6954, 1.0, 0.5745, 0.9404, 0.5745, 0.9712, 0.5602, 1.0, 0.4309, 0.9404, 0.4309, 0.9712, 0.4129, 0.6428, 0.5161, 0.7024, 0.5161, 0.6716, 0.5372, 0.4606, 0.4245, 0.4606, 0.4751, 0.4441, 0.449, 1.0, 0.04816, 0.9404, 0.04816, 0.9712, 0.02665, 1.0, 0.1899, 0.9404, 0.1899, 0.9712, 0.1735, 1.0, 0.3279, 0.9404, 0.3279, 0.9712, 0.3066, 1.0, 0.4668, 0.9404, 0.4668, 0.9712, 0.4491, 0.7619, 0.606, 0.7024, 0.606, 0.7331, 0.5843, 0.4659, 0.3739, 0.4659, 0.4245, 0.4441, 0.3984, 0.4877, 0.3739, 0.4877, 0.4245, 0.4659, 0.4, 0.6428, 0.748, 0.6428, 0.7136, 0.6717, 0.7316, 0.6428, 0.7136, 0.7024, 0.7136, 0.6717, 0.7316, 0.7024, 0.7136, 0.7024, 0.748, 0.6717, 0.7316, 0.6428, 0.606, 0.6428, 0.5701, 0.6717, 0.5843, 0.6428, 0.5701, 0.7024, 0.5701, 0.6717, 0.5843, 0.7024, 0.5701, 0.7024, 0.606, 0.6717, 0.5843, 0.8809, 0.4668, 0.8809, 0.4309, 0.9097, 0.4491, 0.8809, 0.4309, 0.9404, 0.4309, 0.9097, 0.4491, 0.9404, 0.4309, 0.9404, 0.4668, 0.9097, 0.4491, 0.8809, 0.3279, 0.8809, 0.2935, 0.9097, 0.3066, 0.8809, 0.2935, 0.9404, 0.2935, 0.9097, 0.3066, 0.9404, 0.2935, 0.9404, 0.3279, 0.9097, 0.3066, 0.8809, 0.1898, 0.8809, 0.1553, 0.9097, 0.1735, 0.8809, 0.1553, 0.9404, 0.1553, 0.9097, 0.1735, 0.9404, 0.1553, 0.9404, 0.1899, 0.9097, 0.1735, 0.8809, 0.04816, 0.8809, 0.01245, 0.9097, 0.02665, 0.8809, 0.01245, 0.9404, 0.01245, 0.9097, 0.02665, 0.9404, 0.01245, 0.9404, 0.04816, 0.9097, 0.02665, 0.7619, 0.3739, 0.7619, 0.402, 0.7331, 0.3854, 0.7619, 0.402, 0.7024, 0.402, 0.7331, 0.3854, 0.7024, 0.402, 0.7024, 0.3739, 0.7331, 0.3854, 0.7619, 0.5161, 0.7619, 0.5541, 0.7331, 0.5372, 0.7619, 0.5541, 0.7024, 0.5541, 0.7331, 0.5372, 0.7024, 0.5541, 0.7024, 0.5161, 0.7331, 0.5372, 0.8809, 0.4309, 0.8809, 0.3966, 0.9097, 0.4129, 0.8809, 0.3966, 0.9404, 0.3966, 0.9097, 0.4129, 0.9404, 0.3966, 0.9404, 0.4309, 0.9097, 0.4129, 0.8809, 0.5745, 0.8809, 0.5386, 0.9097, 0.5602, 0.8809, 0.5386, 0.9404, 0.5386, 0.9097, 0.5602, 0.9404, 0.5386, 0.9404, 0.5745, 0.9097, 0.5602, 0.6428, 0.7136, 0.6428, 0.6778, 0.6717, 0.6954, 0.6428, 0.6778, 0.7024, 0.6778, 0.6717, 0.6954, 0.7024, 0.6778, 0.7024, 0.7136, 0.6717, 0.6954, 0.6428, 0.7389, 0.6428, 0.7732, 0.614, 0.752, 0.6428, 0.7732, 0.5832, 0.7732, 0.614, 0.752, 0.5832, 0.7732, 0.5832, 0.7389, 0.614, 0.752, 0.7619, 0.402, 0.7619, 0.44, 0.7331, 0.4195, 0.7619, 0.44, 0.7024, 0.44, 0.7331, 0.4195, 0.7024, 0.44, 0.7024, 0.402, 0.7331, 0.4195, 0.8809, 0.5745, 0.9139, 0.5745, 0.8912, 0.599, 0.9139, 0.5745, 0.9139, 0.625, 0.8912, 0.599, 0.9139, 0.625, 0.8809, 0.625, 0.8912, 0.599, 0.8809, 0.1553, 0.8809, 0.1196, 0.9097, 0.1372, 0.8809, 0.1196, 0.9404, 0.1196, 0.9097, 0.1372, 0.9404, 0.1196, 0.9404, 0.1553, 0.9097, 0.1372, 0.8809, 0.2935, 0.8809, 0.259, 0.9097, 0.2805, 0.8809, 0.259, 0.9404, 0.259, 0.9097, 0.2805, 0.9404, 0.259, 0.9404, 0.2935, 0.9097, 0.2805, 0.9404, 0.2935, 0.9404, 0.259, 0.9712, 0.2805, 0.9404, 0.259, 1.0, 0.259, 0.9712, 0.2805, 1.0, 0.259, 1.0, 0.2935, 0.9712, 0.2805, 0.9404, 0.1553, 0.9404, 0.1196, 0.9712, 0.1372, 0.9404, 0.1196, 1.0, 0.1196, 0.9712, 0.1372, 1.0, 0.1196, 1.0, 0.1553, 0.9712, 0.1372, 0.8809, 0.625, 0.9139, 0.625, 0.8912, 0.6511, 0.9139, 0.625, 0.9139, 0.6756, 0.8912, 0.6511, 0.9139, 0.6756, 0.8809, 0.6756, 0.8912, 0.6511, 0.7024, 0.402, 0.7024, 0.44, 0.6716, 0.4195, 0.7024, 0.44, 0.6428, 0.44, 0.6716, 0.4195, 0.6428, 0.44, 0.6428, 0.402, 0.6716, 0.4195, 0.5832, 0.7389, 0.5832, 0.7732, 0.5525, 0.752, 0.5832, 0.7732, 0.5237, 0.7732, 0.5525, 0.752, 0.5237, 0.7732, 0.5237, 0.7389, 0.5525, 0.752, 0.7024, 0.7136, 0.7024, 0.6778, 0.7331, 0.6954, 0.7024, 0.6778, 0.7619, 0.6778, 0.7331, 0.6954, 0.7619, 0.6778, 0.7619, 0.7136, 0.7331, 0.6954, 0.9404, 0.5745, 0.9404, 0.5386, 0.9712, 0.5602, 0.9404, 0.5386, 1.0, 0.5386, 0.9712, 0.5602, 1.0, 0.5386, 1.0, 0.5745, 0.9712, 0.5602, 0.9404, 0.4309, 0.9404, 0.3966, 0.9712, 0.4129, 0.9404, 0.3966, 1.0, 0.3966, 0.9712, 0.4129, 1.0, 0.3966, 1.0, 0.4309, 0.9712, 0.4129, 0.8809, 0.3622, 0.9404, 0.3622, 0.9404, 0.3966, 0.8809, 0.3966, 1.0, 0.3622, 1.0, 0.3966, 0.9404, 0.3966, 0.9404, 0.3622, 0.7024, 0.5161, 0.7024, 0.5541, 0.6716, 0.5372, 0.7024, 0.5541, 0.6428, 0.5541, 0.6716, 0.5372, 0.6428, 0.5541, 0.6428, 0.5161, 0.6716, 0.5372, 0.7024, 0.3739, 0.7024, 0.402, 0.6716, 0.3854, 0.7024, 0.402, 0.6428, 0.402, 0.6716, 0.3854, 0.6428, 0.402, 0.6428, 0.3739, 0.6716, 0.3854, 0.9404, 0.04816, 0.9404, 0.01245, 0.9712, 0.02665, 0.9404, 0.01245, 1.0, 0.01245, 0.9712, 0.02665, 1.0, 0.01245, 1.0, 0.04816, 0.9712, 0.02665, 0.9404, 0.1899, 0.9404, 0.1553, 0.9712, 0.1735, 0.9404, 0.1553, 1.0, 0.1553, 0.9712, 0.1735, 1.0, 0.1553, 1.0, 0.1899, 0.9712, 0.1735, 0.9404, 0.3279, 0.9404, 0.2935, 0.9712, 0.3066, 0.9404, 0.2935, 1.0, 0.2935, 0.9712, 0.3066, 1.0, 0.2935, 1.0, 0.3279, 0.9712, 0.3066, 0.9404, 0.4668, 0.9404, 0.4309, 0.9712, 0.4491, 0.9404, 0.4309, 1.0, 0.4309, 0.9712, 0.4491, 1.0, 0.4309, 1.0, 0.4668, 0.9712, 0.4491, 0.7024, 0.606, 0.7024, 0.5701, 0.7331, 0.5843, 0.7024, 0.5701, 0.7619, 0.5701, 0.7331, 0.5843, 0.7619, 0.5701, 0.7619, 0.606, 0.7331, 0.5843, 0.7024, 0.748, 0.7024, 0.7136, 0.7331, 0.7316, 0.7024, 0.7136, 0.7619, 0.7136, 0.7331, 0.7316, 0.7619, 0.7136, 0.7619, 0.748, 0.7331, 0.7316, 0.3113, 0.303, 0.3363, 0.2855, 0.3759, 0.3192, 0.3437, 0.3466, 0.1041, 0.08839, 0.08355, 0.1097, 0.03225, 0.08214, 0.0645, 0.05476, 0.5148, 0.4466, 0.5148, 0.4103, 0.5239, 0.4103, 0.5239, 0.4466, 0.3569, 0.1097, 0.3363, 0.08839, 0.3759, 0.05476, 0.4082, 0.08214, 0.4967, 0.6597, 0.4967, 0.6232, 0.5058, 0.6232, 0.5058, 0.6597, 0.188, 0.05026, 0.1574, 0.05814, 0.129, 1.043e-07, 0.1746, 1.043e-07, 0.4877, 0.49, 0.4877, 0.4513, 0.4967, 0.4513, 0.4967, 0.49, 0.05602, 0.187, 0.0592, 0.2143, 0.0, 0.2257, 0.0, 0.187, 0.4877, 0.6428, 0.4877, 0.6143, 0.4967, 0.6143, 0.4967, 0.6428, 0.4967, 0.5867, 0.4967, 0.5502, 0.5058, 0.5502, 0.5058, 0.5867, 0.1292, 0.07094, 0.1041, 0.08839, 0.0645, 0.05476, 0.09675, 0.02738, 0.4877, 0.6143, 0.4877, 0.5858, 0.4967, 0.5858, 0.4967, 0.6143, 0.1041, 0.2855, 0.1292, 0.303, 0.09675, 0.3466, 0.0645, 0.3192, 0.4877, 0.5858, 0.4877, 0.5572, 0.4967, 0.5572, 0.4967, 0.5858, 0.4967, 0.5137, 0.4967, 0.4787, 0.5058, 0.4787, 0.5058, 0.5137, 0.08355, 0.2643, 0.1041, 0.2855, 0.0645, 0.3192, 0.03225, 0.2918, 0.5148, 0.4829, 0.5148, 0.4466, 0.5239, 0.4466, 0.5239, 0.4829, 0.2202, 0.3264, 0.2525, 0.3237, 0.2658, 0.3739, 0.2202, 0.3739, 0.4877, 0.5287, 0.4877, 0.49, 0.4967, 0.49, 0.4967, 0.5287, 0.4967, 0.4438, 0.4967, 0.4089, 0.5058, 0.4089, 0.5058, 0.4438, 0.1292, 0.303, 0.1574, 0.3158, 0.129, 0.3739, 0.09675, 0.3466, 0.4877, 0.4513, 0.4877, 0.4126, 0.4967, 0.4126, 0.4967, 0.4513, 0.5148, 0.6247, 0.5148, 0.5896, 0.5239, 0.5896, 0.5239, 0.6247, 0.4967, 0.4089, 0.4967, 0.3739, 0.5058, 0.3739, 0.5058, 0.4089, 0.3363, 0.2855, 0.3569, 0.2643, 0.4082, 0.2918, 0.3759, 0.3192, 0.5393, 0.3438, 0.571, 0.3707, 0.5694, 0.3739, 0.5372, 0.3466, 0.3703, 0.1616, 0.3616, 0.1373, 0.364, 0.1364, 0.3729, 0.1612, 0.3732, 0.187, 0.3703, 0.1616, 0.3729, 0.1612, 0.3759, 0.187, 0.8454, 0.29, 0.8771, 0.2631, 0.8809, 0.2644, 0.8486, 0.2918, 0.2788, 0.06697, 0.2501, 0.05958, 0.2506, 0.05736, 0.2798, 0.06488, 0.571, 0.3707, 0.6158, 0.3707, 0.615, 0.3739, 0.5694, 0.3739, 0.1352, 0.295, 0.1617, 0.307, 0.1607, 0.309, 0.1337, 0.2968, 0.07017, 0.1616, 0.06723, 0.187, 0.06458, 0.187, 0.06757, 0.1612, 0.3616, 0.1373, 0.3474, 0.1148, 0.3496, 0.1136, 0.364, 0.1364, 0.6158, 0.3707, 0.6607, 0.3707, 0.6607, 0.3739, 0.615, 0.3739, 0.8771, 0.1108, 0.8454, 0.08393, 0.8486, 0.08214, 0.8809, 0.1095, 0.6607, 0.003191, 0.6158, 0.003191, 0.615, 3.475e-08, 0.6607, 1.738e-08, 0.8771, 0.1489, 0.8771, 0.1108, 0.8809, 0.1095, 0.8809, 0.1482, 0.2788, 0.307, 0.3052, 0.295, 0.3067, 0.2968, 0.2798, 0.309, 0.112, 0.09512, 0.09302, 0.1148, 0.09081, 0.1136, 0.1102, 0.09353, 0.2202, 0.3169, 0.2501, 0.3144, 0.2506, 0.3166, 0.2202, 0.3191, 0.1617, 0.307, 0.1904, 0.3144, 0.1899, 0.3166, 0.1607, 0.309, 0.5393, 0.0301, 0.5076, 0.05702, 0.5049, 0.05476, 0.5372, 0.02738, 0.782, 0.0301, 0.7503, 0.003191, 0.7519, 0.0, 0.7841, 0.02738, 0.1904, 0.05958, 0.1617, 0.06697, 0.1607, 0.06488, 0.1899, 0.05736, 0.3474, 0.1148, 0.3284, 0.09512, 0.3303, 0.09353, 0.3496, 0.1136, 0.8771, 0.225, 0.8771, 0.187, 0.8809, 0.187, 0.8809, 0.2257, 0.4442, 0.1108, 0.4442, 0.1489, 0.4404, 0.1482, 0.4404, 0.1095, 0.5076, 0.3169, 0.5393, 0.3438, 0.5372, 0.3466, 0.5049, 0.3192, 0.3474, 0.2591, 0.3616, 0.2367, 0.364, 0.2375, 0.3496, 0.2604, 0.1904, 0.3144, 0.2202, 0.3169, 0.2202, 0.3191, 0.1899, 0.3166, 0.07888, 0.2367, 0.09302, 0.2591, 0.09081, 0.2604, 0.07642, 0.2375, 0.7503, 0.3707, 0.782, 0.3438, 0.7841, 0.3466, 0.7519, 0.3739, 0.3284, 0.2788, 0.3474, 0.2591, 0.3496, 0.2604, 0.3303, 0.2804, 0.8771, 0.187, 0.8771, 0.1489, 0.8809, 0.1482, 0.8809, 0.187, 0.6158, 0.003191, 0.571, 0.003191, 0.5694, 3.475e-08, 0.615, 3.475e-08, 0.782, 0.3438, 0.8137, 0.3169, 0.8164, 0.3192, 0.7841, 0.3466, 0.2831, 0.05814, 0.2525, 0.05026, 0.2658, 0.0, 0.3114, 0.0, 0.1574, 0.05814, 0.1292, 0.07094, 0.09675, 0.02738, 0.129, 1.043e-07, 0.1574, 0.3158, 0.188, 0.3237, 0.1746, 0.3739, 0.129, 0.3739, 0.06848, 0.2403, 0.08355, 0.2643, 0.03225, 0.2918, 2.047e-08, 0.2644, 0.06848, 0.1336, 0.0592, 0.1596, 0.0, 0.1482, 0.0, 0.1095, 0.372, 0.1336, 0.3569, 0.1097, 0.4082, 0.08214, 0.4404, 0.1095, 0.372, 0.2403, 0.3812, 0.2143, 0.4404, 0.2257, 0.4404, 0.2644, 0.2831, 0.3158, 0.3113, 0.303, 0.3437, 0.3466, 0.3114, 0.3739, 0.3569, 0.2643, 0.372, 0.2403, 0.4404, 0.2644, 0.4082, 0.2918, 0.3812, 0.1596, 0.372, 0.1336, 0.4404, 0.1095, 0.4404, 0.1482, 0.08355, 0.1097, 0.06848, 0.1336, 0.0, 0.1095, 0.03225, 0.08214, 0.5058, 0.6248, 0.5058, 0.5898, 0.5148, 0.5898, 0.5148, 0.6248, 0.2525, 0.05026, 0.2202, 0.04756, 0.2202, 5.213e-08, 0.2658, 0.0, 0.188, 0.3237, 0.2202, 0.3264, 0.2202, 0.3739, 0.1746, 0.3739, 0.5058, 0.4469, 0.5058, 0.4104, 0.5148, 0.4104, 0.5148, 0.4469, 0.0592, 0.2143, 0.06848, 0.2403, 2.047e-08, 0.2644, 0.0, 0.2257, 0.5148, 0.5192, 0.5148, 0.4829, 0.5239, 0.4829, 0.5239, 0.5192, 0.2202, 0.04756, 0.188, 0.05026, 0.1746, 1.043e-07, 0.2202, 5.213e-08, 0.0592, 0.1596, 0.05602, 0.187, 0.0, 0.187, 0.0, 0.1482, 0.5058, 0.4835, 0.5058, 0.4469, 0.5148, 0.4469, 0.5148, 0.4835, 0.3812, 0.2143, 0.3844, 0.187, 0.4404, 0.187, 0.4404, 0.2257, 0.2525, 0.3237, 0.2831, 0.3158, 0.3114, 0.3739, 0.2658, 0.3739, 0.5058, 0.52, 0.5058, 0.4835, 0.5148, 0.4835, 0.5148, 0.52, 0.5058, 0.5549, 0.5058, 0.52, 0.5148, 0.52, 0.5148, 0.5549, 0.5148, 0.5896, 0.5148, 0.5544, 0.5239, 0.5544, 0.5239, 0.5896, 0.3363, 0.08839, 0.3113, 0.07094, 0.3437, 0.02738, 0.3759, 0.05476, 0.5058, 0.4104, 0.5058, 0.3739, 0.5148, 0.3739, 0.5148, 0.4104, 0.4967, 0.6232, 0.4967, 0.5867, 0.5058, 0.5867, 0.5058, 0.6232, 0.4967, 0.5502, 0.4967, 0.5137, 0.5058, 0.5137, 0.5058, 0.5502, 0.5058, 0.5898, 0.5058, 0.5549, 0.5148, 0.5549, 0.5148, 0.5898, 0.5148, 0.5544, 0.5148, 0.5192, 0.5239, 0.5192, 0.5239, 0.5544, 0.5148, 0.6599, 0.5148, 0.6247, 0.5239, 0.6247, 0.5239, 0.6599, 0.3844, 0.187, 0.3812, 0.1596, 0.4404, 0.1482, 0.4404, 0.187, 0.5148, 0.4103, 0.5148, 0.3739, 0.5239, 0.3739, 0.5239, 0.4103, 0.4967, 0.4787, 0.4967, 0.4438, 0.5058, 0.4438, 0.5058, 0.4787, 0.4877, 0.5572, 0.4877, 0.5287, 0.4967, 0.5287, 0.4967, 0.5572, 0.5058, 0.6597, 0.5058, 0.6248, 0.5148, 0.6248, 0.5148, 0.6597, 0.4877, 0.4126, 0.4877, 0.3739, 0.4967, 0.3739, 0.4967, 0.4126, 0.4351, 0.4545, 0.4351, 0.4277, 0.4441, 0.4274, 0.4441, 0.453, 0.2525, 0.05026, 0.2831, 0.05814, 0.2798, 0.06488, 0.2506, 0.05736, 0.3569, 0.1097, 0.372, 0.1336, 0.364, 0.1364, 0.3496, 0.1136, 0.4532, 0.5557, 0.4532, 0.5289, 0.4622, 0.5285, 0.4622, 0.5541, 0.188, 0.3237, 0.1574, 0.3158, 0.1607, 0.309, 0.1899, 0.3166, 0.4441, 0.529, 0.4441, 0.5019, 0.4532, 0.5023, 0.4532, 0.5282, 0.0592, 0.1596, 0.06848, 0.1336, 0.07642, 0.1364, 0.06757, 0.1612, 0.3812, 0.2143, 0.372, 0.2403, 0.364, 0.2375, 0.3729, 0.2127, 0.4532, 0.5018, 0.4532, 0.4751, 0.4622, 0.4775, 0.4622, 0.5026, 0.1292, 0.303, 0.1041, 0.2855, 0.1102, 0.2804, 0.1337, 0.2968, 0.0592, 0.2143, 0.05602, 0.187, 0.06458, 0.187, 0.06757, 0.2127, 0.08355, 0.1097, 0.1041, 0.08839, 0.1102, 0.09353, 0.09081, 0.1136, 0.4351, 0.4006, 0.4351, 0.3739, 0.4441, 0.3764, 0.4441, 0.4015, 0.3113, 0.07094, 0.3363, 0.08839, 0.3303, 0.09353, 0.3067, 0.07709, 0.4861, 0.4508, 0.4861, 0.4783, 0.4771, 0.478, 0.4771, 0.4521, 0.3569, 0.2643, 0.3363, 0.2855, 0.3303, 0.2804, 0.3496, 0.2604, 0.4861, 0.4783, 0.4861, 0.5055, 0.4771, 0.5036, 0.4771, 0.478, 0.4861, 0.4245, 0.4861, 0.4508, 0.4771, 0.4521, 0.4771, 0.427, 0.3363, 0.08839, 0.3569, 0.1097, 0.3496, 0.1136, 0.3303, 0.09353, 0.2831, 0.05814, 0.3113, 0.07094, 0.3067, 0.07709, 0.2798, 0.06488, 0.2202, 0.04756, 0.2525, 0.05026, 0.2506, 0.05736, 0.2202, 0.05483, 0.4351, 0.4277, 0.4351, 0.4006, 0.4441, 0.4015, 0.4441, 0.4274, 0.4351, 0.4805, 0.4351, 0.4545, 0.4441, 0.453, 0.4441, 0.4775, 0.06848, 0.1336, 0.08355, 0.1097, 0.09081, 0.1136, 0.07642, 0.1364, 0.05602, 0.187, 0.0592, 0.1596, 0.06757, 0.1612, 0.06458, 0.187, 0.4441, 0.5019, 0.4441, 0.4751, 0.4532, 0.4767, 0.4532, 0.5023, 0.4441, 0.5557, 0.4441, 0.529, 0.4532, 0.5282, 0.4532, 0.5533, 0.1574, 0.3158, 0.1292, 0.303, 0.1337, 0.2968, 0.1607, 0.309, 0.2202, 0.3264, 0.188, 0.3237, 0.1899, 0.3166, 0.2202, 0.3191, 0.4532, 0.5289, 0.4532, 0.5018, 0.4622, 0.5026, 0.4622, 0.5285, 0.3363, 0.2855, 0.3113, 0.303, 0.3067, 0.2968, 0.3303, 0.2804, 0.372, 0.2403, 0.3569, 0.2643, 0.3496, 0.2604, 0.364, 0.2375, 0.3113, 0.07094, 0.2831, 0.05814, 0.3114, 0.0, 0.3437, 0.02738, 1.0, 0.3622, 0.9404, 0.3622, 0.9404, 0.3279, 1.0, 0.3279, 0.8809, 0.3279, 0.9404, 0.3279, 0.9404, 0.3622, 0.8809, 0.3622, 1.0, 0.2244, 1.0, 0.259, 0.9404, 0.259, 0.9404, 0.2244, 1.0, 0.2244, 0.9404, 0.2244, 0.9404, 0.1899, 1.0, 0.1899, 0.8809, 0.1898, 0.9404, 0.1899, 0.9404, 0.2244, 0.8809, 0.2244, 0.9404, 0.2244, 0.9404, 0.259, 0.8809, 0.259, 0.8809, 0.2244, 1.0, 0.08387, 1.0, 0.1196, 0.9404, 0.1196, 0.9404, 0.08387, 1.0, 0.08387, 0.9404, 0.08387, 0.9404, 0.04816, 1.0, 0.04816, 0.8809, 0.04816, 0.9404, 0.04816, 0.9404, 0.08387, 0.8809, 0.08387, 0.8809, 0.08387, 0.9404, 0.08387, 0.9404, 0.1196, 0.8809, 0.1196, 0.947, 0.6756, 0.9139, 0.6756, 0.9139, 0.625, 0.947, 0.625, 0.947, 0.6756, 0.947, 0.625, 0.98, 0.625, 0.98, 0.6756, 0.947, 0.5745, 0.947, 0.625, 0.9139, 0.625, 0.9139, 0.5745, 0.98, 0.5745, 0.98, 0.625, 0.947, 0.625, 0.947, 0.5745, 0.6428, 0.478, 0.6428, 0.44, 0.7024, 0.44, 0.7024, 0.478, 0.6428, 0.478, 0.7024, 0.478, 0.7024, 0.5161, 0.6428, 0.5161, 0.7619, 0.5161, 0.7024, 0.5161, 0.7024, 0.478, 0.7619, 0.478, 0.7619, 0.478, 0.7024, 0.478, 0.7024, 0.44, 0.7619, 0.44, 0.5237, 0.8076, 0.5237, 0.7732, 0.5832, 0.7732, 0.5832, 0.8076, 0.5237, 0.8076, 0.5832, 0.8076, 0.5832, 0.8419, 0.5237, 0.8419, 0.6428, 0.8076, 0.5832, 0.8076, 0.5832, 0.7732, 0.6428, 0.7732, 0.6428, 0.8419, 0.5832, 0.8419, 0.5832, 0.8076, 0.6428, 0.8076, 0.7619, 0.6419, 0.7619, 0.6778, 0.7024, 0.6778, 0.7024, 0.6419, 0.7619, 0.6419, 0.7024, 0.6419, 0.7024, 0.606, 0.7619, 0.606, 0.6428, 0.6419, 0.7024, 0.6419, 0.7024, 0.6778, 0.6428, 0.6778, 0.6428, 0.606, 0.7024, 0.606, 0.7024, 0.6419, 0.6428, 0.6419, 1.0, 0.5027, 1.0, 0.5386, 0.9404, 0.5386, 0.9404, 0.5027, 1.0, 0.5027, 0.9404, 0.5027, 0.9404, 0.4668, 1.0, 0.4668, 0.8809, 0.4668, 0.9404, 0.4668, 0.9404, 0.5027, 0.8809, 0.5027, 0.8809, 0.5027, 0.9404, 0.5027, 0.9404, 0.5386, 0.8809, 0.5386])
me_cylinder.use_remesh_preserve_volume = False
me_cylinder.use_remesh_preserve_attributes = False
me_cylinder.use_mirror_vertex_groups = False
me_cylinder.update()

# ---- objects
ob_fan = bpy.data.objects.new('Fan', me_cylinder_014)
ob_blades = bpy.data.objects.new('Blades', me_cylinder_013)
ob_casing = bpy.data.objects.new('Casing', me_cylinder)

# ---- transforms, parenting, visibility, modifiers, constraints
ob_fan.location = (0.0, 0.0, 2.973)
ob_fan.rotation_euler = (2.165e-08, -5.928e-09, -5.648)
ob_fan.scale = (0.7488, 0.7488, 0.7488)
ob_fan.lineart.crease_threshold = 0.0
ob_blades.parent = ob_fan
ob_blades.matrix_parent_inverse = Matrix(((1.075, 0.7928, 7.916e-09, -2.354e-08), (-0.7928, 1.075, 2.892e-08, -8.597e-08), (1.079e-08, -2.797e-08, 1.335, -3.971), (0.0, 0.0, 0.0, 1.0)))
ob_blades.location = (0.0, 0.0, 2.973)
ob_blades.rotation_euler = (2.165e-08, -5.928e-09, 0.6356)
ob_blades.scale = (0.7488, 0.7488, 0.7488)
ob_blades.lineart.crease_threshold = 0.0
ob_casing.location = (0.0, 0.0, 2.932)
ob_casing.scale = (1.067, 1.067, 1.067)
ob_casing.lineart.crease_threshold = 0.0

# ---- collection membership
col_collection_2.objects.link(ob_fan)
col_collection_2.objects.link(ob_blades)
col_collection_2.objects.link(ob_casing)

# ---- scene / render settings (as saved in the file)
scene.frame_start = 1; scene.frame_end = 250; scene.frame_set(52)
scene.render.engine = 'BLENDER_EEVEE_NEXT'
scene.render.resolution_percentage = 50
scene.render.dither_intensity = 0.0
scene.cycles.use_denoising = False
scene.cycles.samples = 10
scene.cycles.sampling_pattern = 'TABULATED_SOBOL'
scene.cycles.light_sampling_threshold = 0.0
scene.cycles.use_adaptive_sampling = False
scene.cycles.use_light_tree = False
scene.cycles.blur_glossy = 0.0
scene.cycles.pixel_filter_type = 'GAUSSIAN'
scene.cycles.sample_clamp_indirect = 0.0
scene.view_settings.view_transform = 'Standard'
bpy.context.view_layer.update()

# ---- added for rendering (the .blend has no active camera and no usable light): camera, sun
cam_auto = bpy.data.cameras.new('AutoCamera')
cam_auto.lens = 50.0
cam_auto.sensor_width = 36.0
cam_auto.clip_end = 1000.0
ob_auto_camera = bpy.data.objects.new('AutoCamera', cam_auto)
scene.collection.objects.link(ob_auto_camera)
ob_auto_camera.location = (14.8387, -17.8029, 13.9698)
ob_auto_camera.rotation_euler = (1.09748, -7.21219e-08, 0.694738)
scene.camera = ob_auto_camera
light_auto_sun = bpy.data.lights.new('AutoSun', 'SUN')
light_auto_sun.energy = 3.0
light_auto_sun.angle = 0.0523599
ob_auto_sun = bpy.data.objects.new('AutoSun', light_auto_sun)
scene.collection.objects.link(ob_auto_sun)
ob_auto_sun.rotation_euler = (0.872665, 0.174533, 0.523599)
bpy.context.view_layer.update()

